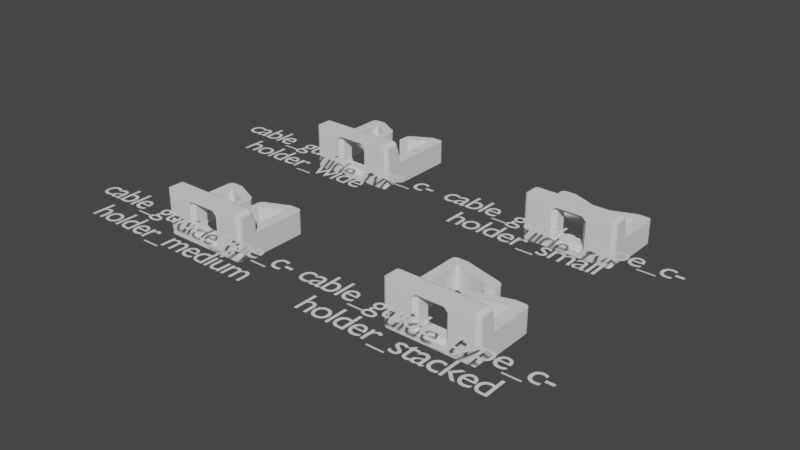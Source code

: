 # Source: cable_guide_type_c.blend  (saved by Blender 3.1.7; exported with 4.5.12 LTS)
import bpy
from mathutils import Matrix  # noqa: F401  (used for matrix-valued properties, if any)

bpy.ops.wm.read_factory_settings(use_empty=True)
scene = bpy.context.scene
scene.name = 'Scene'

# ---- collections
col_collection = bpy.data.collections.new('Collection'); scene.collection.children.link(col_collection)

# ---- world
world_world = bpy.data.worlds.new('World'); scene.world = world_world
world_world.use_nodes = True; world_world.node_tree.nodes.clear()
_N = world_world.node_tree.nodes; _L = world_world.node_tree.links
n0 = _N.new('ShaderNodeOutputWorld'); n0.name = 'World Output'; n0.location = (300, 300)
n1 = _N.new('ShaderNodeBackground'); n1.name = 'Background'; n1.location = (10, 300)
n1.inputs[0].default_value = (0.05088, 0.05088, 0.05088, 1.0)
_L.new(n1.outputs[0], n0.inputs[0])
n0.is_active_output = True
world_world.color = (0.05088, 0.05088, 0.05088)
world_world.use_sun_shadow = False
world_world.sun_shadow_jitter_overblur = 0.0

# ---- meshes
me_cube_022 = bpy.data.meshes.new('Cube.022')
me_cube_022.from_pydata([(-5.0, -2.9, 4.01), (-3.4, -2.9, 4.0), (-3.4, -2.9, 4.01), (-3.8, -2.9, 0.3), (-5.0, -2.9, 0.0), (-3.8, -2.9, 0.0), (0.0, -2.9, 2.0), (0.0, -2.9, 3.4), (-2.9, -2.9, 2.0), (-2.9, -2.9, 3.4), (0.0, -5.0, 2.0), (-2.9, -5.0, 2.0), (-2.9, -3.4, 4.0), (0.0, -3.4, 4.0), (-2.9, -3.4, 4.01), (-2.9, -5.0, 4.01), (0.0, -5.0, 4.01), (0.0, -3.4, 4.01), (-2.9, -2.9, 1.0), (0.0, -2.9, 1.0), (-2.9, -3.8, 0.3), (0.0, -3.8, 0.3), (-2.9, -3.8, 0.0), (0.0, -5.0, 0.0), (-2.9, -5.0, 0.0), (0.0, -3.8, 0.0), (-5.0, -5.0, 4.01), (-5.0, -5.0, 0.0), (-2.9, 0.0, 2.0), (-2.9, 0.0, 3.4), (-5.0, 8.786e-08, 4.01), (-3.4, 0.0, 4.0), (-3.4, 2.9, 4.0), (-3.4, 0.0, 4.01), (-5.0, 2.9, 4.01), (-3.4, 2.9, 4.01), (-2.9, 0.0, 1.0), (-3.8, 0.0, 0.3), (-10.0, 8.786e-08, 4.01), (-10.0, -2.9, 4.01), (-3.8, 2.9, 0.3), (-3.8, 0.0, 0.0), (-5.0, 2.9, 0.0), (-5.0, 0.0, 0.0), (-3.8, 2.9, 0.0), (0.0, 2.9, 2.0), (0.0, 2.9, 3.4), (-2.9, 2.9, 2.0), (-2.9, 2.9, 3.4), (0.0, 5.0, 2.0), (-2.9, 5.0, 2.0), (-2.9, 3.4, 4.0), (0.0, 3.4, 4.0), (-2.9, 3.4, 4.01), (-2.9, 5.0, 4.01), (0.0, 5.0, 4.01), (0.0, 3.4, 4.01), (-2.9, 2.9, 1.0), (0.0, 2.9, 1.0), (-2.9, 3.8, 0.3), (0.0, 3.8, 0.3), (-2.9, 3.8, 0.0), (0.0, 5.0, 0.0), (-2.9, 5.0, 0.0), (0.0, 3.8, 0.0), (-5.0, 5.0, 4.01), (-5.0, 5.0, 0.0), (-7.6, -2.9, 4.01), (-7.6, 8.786e-08, 4.01), (-7.6, -2.9, 1.303e-07), (-7.6, 5.697e-15, 1.303e-07), (-7.6, -5.0, 4.01), (-7.6, -5.0, 1.303e-07), (-7.6, 2.9, 4.01), (-7.6, 2.9, 1.303e-07), (-7.6, 5.0, 4.01), (-7.6, 5.0, 1.303e-07), (-10.0, -2.9, 0.0), (-10.0, 0.0, 0.0), (-10.0, -5.0, 4.01), (-10.0, -5.0, 0.0), (-10.0, 2.9, 4.01), (-10.0, 2.9, 0.0), (-10.0, 5.0, 4.01), (-10.0, 5.0, 0.0), (-7.6, -2.9, 12.0), (-7.6, -7.105e-15, 12.0), (-7.6, -5.0, 12.0), (-10.0, -5.0, 12.0), (-10.0, -7.105e-15, 12.0), (-10.0, -2.9, 12.0), (-7.6, -2.9, 14.4), (-7.6, -7.105e-15, 14.4), (-7.6, -5.0, 14.4), (-10.0, -5.0, 14.4), (-10.0, -7.105e-15, 14.4), (-10.0, -2.9, 14.4), (-7.0, -2.9, 12.0), (-7.0, -6.395e-14, 12.0), (-7.0, -5.0, 12.0), (-7.0, -2.9, 14.4), (-7.0, -6.395e-14, 14.4), (-7.0, -5.0, 14.4), (-1.95, -2.9, 10.0), (-1.95, -8.742e-08, 10.0), (-1.95, -5.0, 10.0), (-1.95, -2.9, 12.4), (-1.95, -8.742e-08, 12.4), (-1.95, -5.0, 12.4), (-0.55, -2.9, 10.0), (-0.55, -8.742e-08, 10.0), (-0.55, -5.0, 10.0), (-0.55, -2.9, 11.8), (-0.55, -1.136e-07, 11.8), (-0.55, -5.0, 11.8), (-1.95, -2.9, 8.8), (-1.95, -8.742e-08, 8.8), (-1.95, -5.0, 8.8), (-0.55, -2.9, 8.8), (-0.55, -8.742e-08, 8.8), (-0.55, -5.0, 8.8)], [], [(8, 28, 29, 9), (11, 15, 26), (8, 18, 36, 28), (31, 1, 9, 29), (31, 33, 2, 1), (3, 5, 41, 37), (36, 18, 3, 37), (66, 42, 74, 76), (41, 5, 4, 43), (42, 43, 70, 74), (6, 8, 9, 7), (6, 19, 18, 8), (12, 13, 7, 9), (22, 5, 3, 20), (18, 20, 3), (12, 14, 17, 13), (21, 25, 22, 20), (18, 19, 21, 20), (65, 66, 76, 75), (22, 25, 23, 24), (12, 9, 1), (2, 14, 12, 1), (5, 22, 24, 4), (24, 27, 4), (65, 50, 63, 66), (65, 54, 50), (26, 0, 67, 71), (49, 62, 63, 50), (16, 17, 14, 15), (15, 0, 26), (14, 2, 0, 15), (0, 2, 33, 30), (47, 48, 29, 28), (47, 28, 36, 57), (31, 29, 48, 32), (31, 32, 35, 33), (40, 37, 41, 44), (36, 37, 40, 57), (30, 34, 73, 68), (41, 43, 42, 44), (34, 65, 75, 73), (45, 46, 48, 47), (10, 16, 15, 11), (45, 47, 57, 58), (51, 48, 46, 52), (61, 59, 40, 44), (57, 40, 59), (51, 52, 56, 53), (60, 59, 61, 64), (57, 59, 60, 58), (61, 63, 62, 64), (51, 32, 48), (35, 32, 51, 53), (44, 42, 63, 61), (63, 42, 66), (26, 71, 72, 27), (50, 54, 55, 49), (11, 24, 23, 10), (4, 27, 72, 69), (55, 54, 53, 56), (54, 65, 34), (53, 54, 34, 35), (34, 30, 33, 35), (68, 38, 89, 86), (73, 75, 83, 81), (81, 82, 78, 38), (77, 80, 79, 39), (69, 72, 80, 77), (76, 74, 82, 84), (68, 73, 81, 38), (74, 70, 78, 82), (43, 4, 69, 70), (0, 30, 68, 67), (75, 76, 84, 83), (82, 81, 83, 84), (38, 78, 77, 39), (11, 26, 27, 24), (38, 39, 90, 89), (70, 69, 77, 78), (92, 91, 100, 101), (91, 93, 102, 100), (67, 68, 86, 85), (39, 79, 88, 90), (71, 67, 85, 87), (79, 71, 87, 88), (91, 92, 95, 96), (93, 91, 96, 94), (90, 88, 94, 96), (86, 89, 95, 92), (88, 87, 93, 94), (89, 90, 96, 95), (100, 102, 108, 106), (98, 101, 107, 104), (93, 87, 99, 102), (87, 85, 97, 99), (85, 86, 98, 97), (86, 92, 101, 98), (107, 106, 112, 113), (108, 105, 111, 114), (97, 98, 104, 103), (102, 99, 105, 108), (101, 100, 106, 107), (99, 97, 103, 105), (109, 110, 113, 112), (111, 109, 112, 114), (105, 103, 115, 117), (104, 107, 113, 110), (106, 108, 114, 112), (104, 110, 119, 116), (117, 115, 118, 120), (115, 116, 119, 118), (110, 109, 118, 119), (109, 111, 120, 118), (111, 105, 117, 120), (103, 104, 116, 115), (72, 71, 79, 80)])
_uv = me_cube_022.uv_layers.new(name='UVMap')
_uv.uv.foreach_set('vector', [0.375, 0.0, 0.375, 0.25, 0.625, 0.25, 0.625, 0.0, 0.375, 0.5, 0.625, 0.5, 0.0, 0.0, 0.375, 0.0, 0.375, 0.0, 0.375, 0.25, 0.375, 0.25, 0.825, 0.5, 0.825, 0.75, 0.875, 0.75, 0.875, 0.5, 0.825, 0.5, 0.825, 0.5, 0.825, 0.75, 0.825, 0.75, 0.175, 0.75, 0.175, 0.75, 0.175, 0.5, 0.175, 0.5, 0.125, 0.5, 0.125, 0.75, 0.175, 0.75, 0.175, 0.5, 0.0, 0.0, 0.375, 0.75, 0.375, 0.75, 0.0, 0.0, 0.175, 0.5, 0.175, 0.75, 0.375, 0.75, 0.375, 0.5, 0.375, 0.75, 0.375, 0.5, 0.375, 0.5, 0.375, 0.75, 0.375, 0.0, 0.375, 0.25, 0.625, 0.25, 0.625, 0.0, 0.375, 0.0, 0.375, 0.0, 0.375, 0.25, 0.375, 0.25, 0.825, 0.5, 0.825, 0.75, 0.875, 0.75, 0.875, 0.5, 0.0, 0.0, 0.0, 0.0, 0.0, 0.0, 0.0, 0.0, 0.125, 0.75, 0.175, 0.5, 0.175, 0.75, 0.825, 0.5, 0.825, 0.5, 0.825, 0.75, 0.825, 0.75, 0.175, 0.75, 0.175, 0.75, 0.175, 0.5, 0.175, 0.5, 0.125, 0.5, 0.125, 0.75, 0.175, 0.75, 0.175, 0.5, 0.0, 0.0, 0.0, 0.0, 0.0, 0.0, 0.0, 0.0, 0.175, 0.5, 0.175, 0.75, 0.375, 0.75, 0.375, 0.5, 0.825, 0.5, 0.875, 0.75, 0.0, 0.0, 0.825, 0.75, 0.825, 0.5, 0.825, 0.5, 0.0, 0.0, 0.0, 0.0, 0.0, 0.0, 0.375, 0.5, 0.375, 0.75, 0.375, 0.5, 0.0, 0.0, 0.375, 0.75, 0.0, 0.0, 0.375, 0.5, 0.375, 0.5, 0.0, 0.0, 0.0, 0.0, 0.625, 0.5, 0.375, 0.5, 0.0, 0.0, 0.375, 0.75, 0.375, 0.75, 0.0, 0.0, 0.375, 0.75, 0.375, 0.75, 0.375, 0.5, 0.375, 0.5, 0.625, 0.75, 0.825, 0.75, 0.825, 0.5, 0.625, 0.5, 0.625, 0.5, 0.625, 0.75, 0.0, 0.0, 0.825, 0.5, 0.825, 0.75, 0.625, 0.75, 0.625, 0.5, 0.625, 0.75, 0.825, 0.75, 0.825, 0.5, 0.625, 0.5, 0.375, 0.0, 0.625, 0.0, 0.625, 0.25, 0.375, 0.25, 0.375, 0.0, 0.375, 0.25, 0.375, 0.25, 0.375, 0.0, 0.825, 0.5, 0.875, 0.5, 0.875, 0.75, 0.825, 0.75, 0.825, 0.5, 0.825, 0.75, 0.825, 0.75, 0.825, 0.5, 0.175, 0.75, 0.175, 0.5, 0.175, 0.5, 0.175, 0.75, 0.125, 0.5, 0.175, 0.5, 0.175, 0.75, 0.125, 0.75, 0.375, 0.5, 0.375, 0.75, 0.375, 0.75, 0.375, 0.5, 0.175, 0.5, 0.375, 0.5, 0.375, 0.75, 0.175, 0.75, 0.375, 0.75, 0.0, 0.0, 0.0, 0.0, 0.375, 0.75, 0.375, 0.0, 0.625, 0.0, 0.625, 0.25, 0.375, 0.25, 0.375, 0.75, 0.625, 0.75, 0.625, 0.5, 0.375, 0.5, 0.375, 0.0, 0.375, 0.25, 0.375, 0.25, 0.375, 0.0, 0.825, 0.5, 0.875, 0.5, 0.875, 0.75, 0.825, 0.75, 0.0, 0.0, 0.0, 0.0, 0.0, 0.0, 0.0, 0.0, 0.125, 0.75, 0.175, 0.75, 0.175, 0.5, 0.825, 0.5, 0.825, 0.75, 0.825, 0.75, 0.825, 0.5, 0.175, 0.75, 0.175, 0.5, 0.175, 0.5, 0.175, 0.75, 0.125, 0.5, 0.175, 0.5, 0.175, 0.75, 0.125, 0.75, 0.175, 0.5, 0.375, 0.5, 0.375, 0.75, 0.175, 0.75, 0.825, 0.5, 0.0, 0.0, 0.875, 0.75, 0.825, 0.75, 0.0, 0.0, 0.825, 0.5, 0.825, 0.5, 0.0, 0.0, 0.375, 0.75, 0.375, 0.5, 0.0, 0.0, 0.375, 0.5, 0.375, 0.75, 0.0, 0.0, 0.0, 0.0, 0.0, 0.0, 0.0, 0.0, 0.0, 0.0, 0.375, 0.5, 0.625, 0.5, 0.625, 0.75, 0.375, 0.75, 0.375, 0.5, 0.375, 0.5, 0.375, 0.75, 0.375, 0.75, 0.375, 0.75, 0.0, 0.0, 0.0, 0.0, 0.375, 0.75, 0.625, 0.75, 0.625, 0.5, 0.825, 0.5, 0.825, 0.75, 0.625, 0.5, 0.0, 0.0, 0.625, 0.75, 0.825, 0.5, 0.625, 0.5, 0.625, 0.75, 0.825, 0.75, 0.625, 0.75, 0.625, 0.5, 0.825, 0.5, 0.825, 0.75, 0.375, 0.5, 0.375, 0.5, 0.375, 0.5, 0.375, 0.5, 0.375, 0.75, 0.0, 0.0, 0.0, 0.0, 0.375, 0.75, 0.375, 0.75, 0.375, 0.75, 0.375, 0.5, 0.375, 0.5, 0.375, 0.75, 0.0, 0.0, 0.0, 0.0, 0.375, 0.75, 0.375, 0.75, 0.0, 0.0, 0.0, 0.0, 0.375, 0.75, 0.0, 0.0, 0.375, 0.75, 0.375, 0.75, 0.0, 0.0, 0.375, 0.5, 0.375, 0.75, 0.375, 0.75, 0.375, 0.5, 0.375, 0.75, 0.375, 0.5, 0.375, 0.5, 0.375, 0.75, 0.375, 0.5, 0.375, 0.75, 0.375, 0.75, 0.375, 0.5, 0.375, 0.75, 0.375, 0.5, 0.375, 0.5, 0.375, 0.75, 0.0, 0.0, 0.0, 0.0, 0.0, 0.0, 0.0, 0.0, 0.375, 0.75, 0.375, 0.75, 0.0, 0.0, 0.0, 0.0, 0.375, 0.5, 0.375, 0.5, 0.375, 0.75, 0.375, 0.75, 0.375, 0.5, 0.0, 0.0, 0.0, 0.0, 0.375, 0.5, 0.375, 0.5, 0.375, 0.75, 0.375, 0.75, 0.375, 0.5, 0.375, 0.5, 0.375, 0.75, 0.375, 0.75, 0.375, 0.5, 0.375, 0.5, 0.375, 0.75, 0.375, 0.75, 0.375, 0.5, 0.375, 0.75, 0.0, 0.0, 0.0, 0.0, 0.375, 0.75, 0.375, 0.75, 0.375, 0.5, 0.375, 0.5, 0.375, 0.75, 0.375, 0.75, 0.0, 0.0, 0.0, 0.0, 0.375, 0.75, 0.0, 0.0, 0.375, 0.75, 0.375, 0.75, 0.0, 0.0, 0.0, 0.0, 0.0, 0.0, 0.0, 0.0, 0.0, 0.0, 0.375, 0.75, 0.375, 0.5, 0.375, 0.5, 0.375, 0.75, 0.0, 0.0, 0.375, 0.75, 0.375, 0.75, 0.0, 0.0, 0.375, 0.75, 0.0, 0.0, 0.0, 0.0, 0.375, 0.75, 0.375, 0.5, 0.375, 0.5, 0.375, 0.5, 0.375, 0.5, 0.0, 0.0, 0.0, 0.0, 0.0, 0.0, 0.0, 0.0, 0.375, 0.5, 0.375, 0.75, 0.375, 0.75, 0.375, 0.5, 0.375, 0.75, 0.0, 0.0, 0.0, 0.0, 0.375, 0.75, 0.375, 0.5, 0.375, 0.5, 0.375, 0.5, 0.375, 0.5, 0.0, 0.0, 0.0, 0.0, 0.0, 0.0, 0.0, 0.0, 0.0, 0.0, 0.375, 0.75, 0.375, 0.75, 0.0, 0.0, 0.375, 0.75, 0.375, 0.5, 0.375, 0.5, 0.375, 0.75, 0.375, 0.5, 0.375, 0.5, 0.375, 0.5, 0.375, 0.5, 0.375, 0.5, 0.375, 0.75, 0.375, 0.75, 0.375, 0.5, 0.0, 0.0, 0.0, 0.0, 0.0, 0.0, 0.0, 0.0, 0.375, 0.75, 0.375, 0.5, 0.375, 0.5, 0.375, 0.75, 0.0, 0.0, 0.0, 0.0, 0.0, 0.0, 0.0, 0.0, 0.375, 0.5, 0.375, 0.75, 0.375, 0.75, 0.375, 0.5, 0.0, 0.0, 0.375, 0.75, 0.375, 0.75, 0.0, 0.0, 0.375, 0.75, 0.375, 0.5, 0.375, 0.5, 0.375, 0.75, 0.0, 0.0, 0.375, 0.75, 0.375, 0.75, 0.0, 0.0, 0.0, 0.0, 0.375, 0.75, 0.375, 0.75, 0.0, 0.0, 0.375, 0.5, 0.375, 0.5, 0.375, 0.5, 0.375, 0.5, 0.375, 0.75, 0.0, 0.0, 0.0, 0.0, 0.375, 0.75, 0.375, 0.5, 0.375, 0.5, 0.375, 0.5, 0.375, 0.5, 0.0, 0.0, 0.375, 0.75, 0.375, 0.75, 0.0, 0.0, 0.375, 0.75, 0.375, 0.5, 0.375, 0.5, 0.375, 0.75, 0.375, 0.5, 0.375, 0.75, 0.375, 0.75, 0.375, 0.5, 0.375, 0.75, 0.0, 0.0, 0.0, 0.0, 0.375, 0.75, 0.0, 0.0, 0.0, 0.0, 0.0, 0.0, 0.0, 0.0, 0.375, 0.75, 0.375, 0.5, 0.375, 0.5, 0.375, 0.75, 0.0, 0.0, 0.0, 0.0, 0.0, 0.0, 0.0, 0.0])
me_cube_022.use_remesh_fix_poles = True
me_cube_022.use_remesh_preserve_attributes = False
me_cube_022.use_mirror_vertex_groups = False
me_cube_022.update()
me_cube_001 = bpy.data.meshes.new('Cube.001')
me_cube_001.from_pydata([(-5.0, -2.9, 4.01), (-3.4, -2.9, 4.0), (-3.4, -2.9, 4.01), (-3.8, -2.9, 0.3), (-5.0, -2.9, 0.0), (-3.8, -2.9, 0.0), (0.0, -2.9, 2.0), (0.0, -2.9, 3.4), (-2.9, -2.9, 2.0), (-2.9, -2.9, 3.4), (0.0, -5.0, 2.0), (-2.9, -5.0, 2.0), (-2.9, -3.4, 4.0), (0.0, -3.4, 4.0), (-2.9, -3.4, 4.01), (-2.9, -5.0, 4.01), (0.0, -5.0, 4.01), (0.0, -3.4, 4.01), (-2.9, -2.9, 1.0), (0.0, -2.9, 1.0), (-2.9, -3.8, 0.3), (0.0, -3.8, 0.3), (-2.9, -3.8, 0.0), (0.0, -5.0, 0.0), (-2.9, -5.0, 0.0), (0.0, -3.8, 0.0), (-5.0, -5.0, 4.01), (-5.0, -5.0, 0.0), (-2.9, 0.0, 2.0), (-2.9, 0.0, 3.4), (-5.0, 8.786e-08, 4.01), (-3.4, 0.0, 4.0), (-3.4, 2.9, 4.0), (-3.4, 0.0, 4.01), (-5.0, 2.9, 4.01), (-3.4, 2.9, 4.01), (-2.9, 0.0, 1.0), (-3.8, 0.0, 0.3), (-10.0, 8.786e-08, 4.01), (-10.0, -2.9, 4.01), (-3.8, 2.9, 0.3), (-3.8, 0.0, 0.0), (-5.0, 2.9, 0.0), (-5.0, 0.0, 0.0), (-3.8, 2.9, 0.0), (0.0, 2.9, 2.0), (0.0, 2.9, 3.4), (-2.9, 2.9, 2.0), (-2.9, 2.9, 3.4), (0.0, 5.0, 2.0), (-2.9, 5.0, 2.0), (-2.9, 3.4, 4.0), (0.0, 3.4, 4.0), (-2.9, 3.4, 4.01), (-2.9, 5.0, 4.01), (0.0, 5.0, 4.01), (0.0, 3.4, 4.01), (-2.9, 2.9, 1.0), (0.0, 2.9, 1.0), (-2.9, 3.8, 0.3), (0.0, 3.8, 0.3), (-2.9, 3.8, 0.0), (0.0, 5.0, 0.0), (-2.9, 5.0, 0.0), (0.0, 3.8, 0.0), (-5.0, 5.0, 4.01), (-5.0, 5.0, 0.0), (-7.6, -2.9, 4.01), (-7.6, 8.786e-08, 4.01), (-7.6, -2.9, 1.303e-07), (-7.6, 5.697e-15, 1.303e-07), (-7.6, -5.0, 4.01), (-7.6, -5.0, 1.303e-07), (-7.6, 2.9, 4.01), (-7.6, 2.9, 1.303e-07), (-7.6, 5.0, 4.01), (-7.6, 5.0, 1.303e-07), (-10.0, -2.9, 0.0), (-10.0, 0.0, 0.0), (-10.0, -5.0, 4.01), (-10.0, -5.0, 0.0), (-10.0, 2.9, 4.01), (-10.0, 2.9, 0.0), (-10.0, 5.0, 4.01), (-10.0, 5.0, 0.0), (-7.6, -2.9, 12.0), (-7.6, -7.105e-15, 12.0), (-7.6, -5.0, 12.0), (-10.0, -5.0, 12.0), (-10.0, -7.105e-15, 12.0), (-10.0, -2.9, 12.0), (-7.6, -2.9, 14.4), (-7.6, -7.105e-15, 14.4), (-7.6, -5.0, 14.4), (-10.0, -5.0, 14.4), (-10.0, -7.105e-15, 14.4), (-10.0, -2.9, 14.4), (-7.0, -2.9, 12.0), (-7.0, -6.395e-14, 12.0), (-7.0, -5.0, 12.0), (-7.0, -2.9, 14.4), (-7.0, -6.395e-14, 14.4), (-7.0, -5.0, 14.4), (-0.45, -2.9, 10.0), (-0.45, -8.742e-08, 10.0), (-0.45, -5.0, 10.0), (-0.45, -2.9, 12.4), (-0.45, -8.742e-08, 12.4), (-0.45, -5.0, 12.4), (1.45, -2.9, 10.0), (1.45, -8.742e-08, 10.0), (1.45, -5.0, 10.0), (1.45, -2.9, 11.8), (1.45, -1.136e-07, 11.8), (1.45, -5.0, 11.8), (-0.45, -2.9, 8.8), (-0.45, -8.742e-08, 8.8), (-0.45, -5.0, 8.8), (1.45, -2.9, 8.8), (1.45, -8.742e-08, 8.8), (1.45, -5.0, 8.8), (5.0, -2.9, 4.01), (3.4, -2.9, 4.0), (3.4, -2.9, 4.01), (3.8, -2.9, 0.3), (5.0, -2.9, 0.0), (3.8, -2.9, 0.0), (2.9, -2.9, 2.0), (2.9, -2.9, 3.4), (2.9, -5.0, 2.0), (2.9, -3.4, 4.0), (2.9, -3.4, 4.01), (2.9, -5.0, 4.01), (2.9, -2.9, 1.0), (2.9, -3.8, 0.3), (2.9, -3.8, 0.0), (2.9, -5.0, 0.0), (5.0, -5.0, 4.01), (5.0, -5.0, 0.0), (2.9, 0.0, 2.0), (2.9, 0.0, 3.4), (5.0, 8.786e-08, 4.01), (3.4, 0.0, 4.0), (3.4, 2.9, 4.0), (3.4, 0.0, 4.01), (5.0, 2.9, 4.01), (3.4, 2.9, 4.01), (2.9, 0.0, 1.0), (3.8, 0.0, 0.3), (10.0, 8.786e-08, 4.01), (10.0, -2.9, 4.01), (3.8, 2.9, 0.3), (3.8, 0.0, 0.0), (5.0, 2.9, 0.0), (5.0, 0.0, 0.0), (3.8, 2.9, 0.0), (2.9, 2.9, 2.0), (2.9, 2.9, 3.4), (2.9, 5.0, 2.0), (2.9, 3.4, 4.0), (2.9, 3.4, 4.01), (2.9, 5.0, 4.01), (2.9, 2.9, 1.0), (2.9, 3.8, 0.3), (2.9, 3.8, 0.0), (2.9, 5.0, 0.0), (5.0, 5.0, 4.01), (5.0, 5.0, 0.0), (7.6, -2.9, 4.01), (7.6, 8.786e-08, 4.01), (7.6, -2.9, 1.303e-07), (7.6, 5.697e-15, 1.303e-07), (7.6, -5.0, 4.01), (7.6, -5.0, 1.303e-07), (7.6, 2.9, 4.01), (7.6, 2.9, 1.303e-07), (7.6, 5.0, 4.01), (7.6, 5.0, 1.303e-07), (10.0, -2.9, 0.0), (10.0, 0.0, 0.0), (10.0, -5.0, 4.01), (10.0, -5.0, 0.0), (10.0, 2.9, 4.01), (10.0, 2.9, 0.0), (10.0, 5.0, 4.01), (10.0, 5.0, 0.0), (7.6, -2.9, 17.5), (7.6, 2.404e-07, 17.5), (7.6, -5.0, 17.5), (10.0, -5.0, 17.5), (10.0, 2.404e-07, 17.5), (10.0, -2.9, 17.5), (7.6, -2.9, 19.9), (7.6, 2.404e-07, 19.9), (7.6, -5.0, 19.9), (10.0, -5.0, 19.9), (10.0, 2.404e-07, 19.9), (10.0, -2.9, 19.9), (7.0, -2.9, 17.5), (7.0, 2.404e-07, 17.5), (7.0, -5.0, 17.5), (7.0, -2.9, 19.9), (7.0, 2.404e-07, 19.9), (7.0, -5.0, 19.9), (-0.55, -2.9, 15.5), (-0.55, 1.53e-07, 15.5), (-0.55, -5.0, 15.5), (-0.55, -2.9, 17.9), (-0.55, 1.53e-07, 17.9), (-0.55, -5.0, 17.9), (-2.45, -2.9, 15.5), (-2.45, 1.53e-07, 15.5), (-2.45, -5.0, 15.5), (-2.45, -2.9, 17.3), (-2.45, 1.268e-07, 17.3), (-2.45, -5.0, 17.3), (-0.55, -2.9, 14.3), (-0.55, 1.53e-07, 14.3), (-0.55, -5.0, 14.3), (-2.45, -2.9, 14.3), (-2.45, 1.53e-07, 14.3), (-2.45, -5.0, 14.3)], [], [(8, 28, 29, 9), (11, 15, 26), (8, 18, 36, 28), (31, 1, 9, 29), (31, 33, 2, 1), (3, 5, 41, 37), (36, 18, 3, 37), (66, 42, 74, 76), (41, 5, 4, 43), (42, 43, 70, 74), (6, 8, 9, 7), (6, 19, 18, 8), (12, 13, 7, 9), (22, 5, 3, 20), (18, 20, 3), (12, 14, 17, 13), (21, 25, 22, 20), (18, 19, 21, 20), (65, 66, 76, 75), (22, 25, 23, 24), (12, 9, 1), (2, 14, 12, 1), (5, 22, 24, 4), (24, 27, 4), (65, 50, 63, 66), (65, 54, 50), (26, 0, 67, 71), (49, 62, 63, 50), (16, 17, 14, 15), (15, 0, 26), (14, 2, 0, 15), (0, 2, 33, 30), (47, 48, 29, 28), (47, 28, 36, 57), (31, 29, 48, 32), (31, 32, 35, 33), (40, 37, 41, 44), (36, 37, 40, 57), (30, 34, 73, 68), (41, 43, 42, 44), (34, 65, 75, 73), (45, 46, 48, 47), (10, 16, 15, 11), (45, 47, 57, 58), (51, 48, 46, 52), (61, 59, 40, 44), (57, 40, 59), (51, 52, 56, 53), (60, 59, 61, 64), (57, 59, 60, 58), (61, 63, 62, 64), (51, 32, 48), (35, 32, 51, 53), (44, 42, 63, 61), (63, 42, 66), (26, 71, 72, 27), (50, 54, 55, 49), (11, 24, 23, 10), (4, 27, 72, 69), (55, 54, 53, 56), (54, 65, 34), (53, 54, 34, 35), (34, 30, 33, 35), (68, 38, 89, 86), (73, 75, 83, 81), (81, 82, 78, 38), (77, 80, 79, 39), (69, 72, 80, 77), (76, 74, 82, 84), (68, 73, 81, 38), (74, 70, 78, 82), (43, 4, 69, 70), (0, 30, 68, 67), (75, 76, 84, 83), (82, 81, 83, 84), (38, 78, 77, 39), (11, 26, 27, 24), (38, 39, 90, 89), (70, 69, 77, 78), (92, 91, 100, 101), (91, 93, 102, 100), (67, 68, 86, 85), (39, 79, 88, 90), (71, 67, 85, 87), (79, 71, 87, 88), (91, 92, 95, 96), (93, 91, 96, 94), (90, 88, 94, 96), (86, 89, 95, 92), (88, 87, 93, 94), (89, 90, 96, 95), (100, 102, 108, 106), (98, 101, 107, 104), (93, 87, 99, 102), (87, 85, 97, 99), (85, 86, 98, 97), (86, 92, 101, 98), (107, 106, 112, 113), (108, 105, 111, 114), (97, 98, 104, 103), (102, 99, 105, 108), (101, 100, 106, 107), (99, 97, 103, 105), (109, 110, 113, 112), (111, 109, 112, 114), (105, 103, 115, 117), (104, 107, 113, 110), (106, 108, 114, 112), (104, 110, 119, 116), (117, 115, 118, 120), (115, 116, 119, 118), (110, 109, 118, 119), (109, 111, 120, 118), (111, 105, 117, 120), (103, 104, 116, 115), (72, 71, 79, 80), (127, 128, 140, 139), (129, 137, 132), (127, 139, 147, 133), (142, 140, 128, 122), (142, 122, 123, 144), (124, 148, 152, 126), (147, 148, 124, 133), (167, 177, 175, 153), (152, 154, 125, 126), (153, 175, 171, 154), (6, 7, 128, 127), (6, 127, 133, 19), (130, 128, 7, 13), (135, 134, 124, 126), (133, 124, 134), (130, 13, 17, 131), (21, 134, 135, 25), (133, 134, 21, 19), (166, 176, 177, 167), (135, 136, 23, 25), (130, 122, 128), (123, 122, 130, 131), (126, 125, 136, 135), (136, 125, 138), (166, 167, 165, 158), (166, 158, 161), (137, 172, 168, 121), (49, 158, 165, 62), (16, 132, 131, 17), (132, 137, 121), (131, 132, 121, 123), (121, 141, 144, 123), (156, 139, 140, 157), (156, 162, 147, 139), (142, 143, 157, 140), (142, 144, 146, 143), (151, 155, 152, 148), (147, 162, 151, 148), (141, 169, 174, 145), (152, 155, 153, 154), (145, 174, 176, 166), (45, 156, 157, 46), (10, 129, 132, 16), (45, 58, 162, 156), (159, 52, 46, 157), (164, 155, 151, 163), (162, 163, 151), (159, 160, 56, 52), (60, 64, 164, 163), (162, 58, 60, 163), (164, 64, 62, 165), (159, 157, 143), (146, 160, 159, 143), (155, 164, 165, 153), (165, 167, 153), (137, 138, 173, 172), (158, 49, 55, 161), (129, 10, 23, 136), (125, 170, 173, 138), (55, 56, 160, 161), (161, 145, 166), (160, 146, 145, 161), (145, 146, 144, 141), (169, 187, 190, 149), (174, 182, 184, 176), (182, 149, 179, 183), (178, 150, 180, 181), (170, 178, 181, 173), (177, 185, 183, 175), (169, 149, 182, 174), (175, 183, 179, 171), (154, 171, 170, 125), (121, 168, 169, 141), (176, 184, 185, 177), (183, 185, 184, 182), (149, 150, 178, 179), (129, 136, 138, 137), (149, 190, 191, 150), (171, 179, 178, 170), (193, 202, 201, 192), (192, 201, 203, 194), (168, 186, 187, 169), (150, 191, 189, 180), (172, 188, 186, 168), (180, 189, 188, 172), (192, 197, 196, 193), (194, 195, 197, 192), (191, 197, 195, 189), (187, 193, 196, 190), (189, 195, 194, 188), (190, 196, 197, 191), (201, 207, 209, 203), (199, 205, 208, 202), (194, 203, 200, 188), (188, 200, 198, 186), (186, 198, 199, 187), (187, 199, 202, 193), (208, 214, 213, 207), (209, 215, 212, 206), (198, 204, 205, 199), (203, 209, 206, 200), (202, 208, 207, 201), (200, 206, 204, 198), (210, 213, 214, 211), (212, 215, 213, 210), (206, 218, 216, 204), (205, 211, 214, 208), (207, 213, 215, 209), (205, 217, 220, 211), (218, 221, 219, 216), (216, 219, 220, 217), (211, 220, 219, 210), (210, 219, 221, 212), (212, 221, 218, 206), (204, 216, 217, 205), (173, 181, 180, 172)])
_uv = me_cube_001.uv_layers.new(name='UVMap')
_uv.uv.foreach_set('vector', [0.375, 0.0, 0.375, 0.25, 0.625, 0.25, 0.625, 0.0, 0.375, 0.5, 0.625, 0.5, 0.0, 0.0, 0.375, 0.0, 0.375, 0.0, 0.375, 0.25, 0.375, 0.25, 0.825, 0.5, 0.825, 0.75, 0.875, 0.75, 0.875, 0.5, 0.825, 0.5, 0.825, 0.5, 0.825, 0.75, 0.825, 0.75, 0.175, 0.75, 0.175, 0.75, 0.175, 0.5, 0.175, 0.5, 0.125, 0.5, 0.125, 0.75, 0.175, 0.75, 0.175, 0.5, 0.0, 0.0, 0.375, 0.75, 0.375, 0.75, 0.0, 0.0, 0.175, 0.5, 0.175, 0.75, 0.375, 0.75, 0.375, 0.5, 0.375, 0.75, 0.375, 0.5, 0.375, 0.5, 0.375, 0.75, 0.375, 0.0, 0.375, 0.25, 0.625, 0.25, 0.625, 0.0, 0.375, 0.0, 0.375, 0.0, 0.375, 0.25, 0.375, 0.25, 0.825, 0.5, 0.825, 0.75, 0.875, 0.75, 0.875, 0.5, 0.0, 0.0, 0.0, 0.0, 0.0, 0.0, 0.0, 0.0, 0.125, 0.75, 0.175, 0.5, 0.175, 0.75, 0.825, 0.5, 0.825, 0.5, 0.825, 0.75, 0.825, 0.75, 0.175, 0.75, 0.175, 0.75, 0.175, 0.5, 0.175, 0.5, 0.125, 0.5, 0.125, 0.75, 0.175, 0.75, 0.175, 0.5, 0.0, 0.0, 0.0, 0.0, 0.0, 0.0, 0.0, 0.0, 0.175, 0.5, 0.175, 0.75, 0.375, 0.75, 0.375, 0.5, 0.825, 0.5, 0.875, 0.75, 0.0, 0.0, 0.825, 0.75, 0.825, 0.5, 0.825, 0.5, 0.0, 0.0, 0.0, 0.0, 0.0, 0.0, 0.375, 0.5, 0.375, 0.75, 0.375, 0.5, 0.0, 0.0, 0.375, 0.75, 0.0, 0.0, 0.375, 0.5, 0.375, 0.5, 0.0, 0.0, 0.0, 0.0, 0.625, 0.5, 0.375, 0.5, 0.0, 0.0, 0.375, 0.75, 0.375, 0.75, 0.0, 0.0, 0.375, 0.75, 0.375, 0.75, 0.375, 0.5, 0.375, 0.5, 0.625, 0.75, 0.825, 0.75, 0.825, 0.5, 0.625, 0.5, 0.625, 0.5, 0.625, 0.75, 0.0, 0.0, 0.825, 0.5, 0.825, 0.75, 0.625, 0.75, 0.625, 0.5, 0.625, 0.75, 0.825, 0.75, 0.825, 0.5, 0.625, 0.5, 0.375, 0.0, 0.625, 0.0, 0.625, 0.25, 0.375, 0.25, 0.375, 0.0, 0.375, 0.25, 0.375, 0.25, 0.375, 0.0, 0.825, 0.5, 0.875, 0.5, 0.875, 0.75, 0.825, 0.75, 0.825, 0.5, 0.825, 0.75, 0.825, 0.75, 0.825, 0.5, 0.175, 0.75, 0.175, 0.5, 0.175, 0.5, 0.175, 0.75, 0.125, 0.5, 0.175, 0.5, 0.175, 0.75, 0.125, 0.75, 0.375, 0.5, 0.375, 0.75, 0.375, 0.75, 0.375, 0.5, 0.175, 0.5, 0.375, 0.5, 0.375, 0.75, 0.175, 0.75, 0.375, 0.75, 0.0, 0.0, 0.0, 0.0, 0.375, 0.75, 0.375, 0.0, 0.625, 0.0, 0.625, 0.25, 0.375, 0.25, 0.375, 0.75, 0.625, 0.75, 0.625, 0.5, 0.375, 0.5, 0.375, 0.0, 0.375, 0.25, 0.375, 0.25, 0.375, 0.0, 0.825, 0.5, 0.875, 0.5, 0.875, 0.75, 0.825, 0.75, 0.0, 0.0, 0.0, 0.0, 0.0, 0.0, 0.0, 0.0, 0.125, 0.75, 0.175, 0.75, 0.175, 0.5, 0.825, 0.5, 0.825, 0.75, 0.825, 0.75, 0.825, 0.5, 0.175, 0.75, 0.175, 0.5, 0.175, 0.5, 0.175, 0.75, 0.125, 0.5, 0.175, 0.5, 0.175, 0.75, 0.125, 0.75, 0.175, 0.5, 0.375, 0.5, 0.375, 0.75, 0.175, 0.75, 0.825, 0.5, 0.0, 0.0, 0.875, 0.75, 0.825, 0.75, 0.0, 0.0, 0.825, 0.5, 0.825, 0.5, 0.0, 0.0, 0.375, 0.75, 0.375, 0.5, 0.0, 0.0, 0.375, 0.5, 0.375, 0.75, 0.0, 0.0, 0.0, 0.0, 0.0, 0.0, 0.0, 0.0, 0.0, 0.0, 0.375, 0.5, 0.625, 0.5, 0.625, 0.75, 0.375, 0.75, 0.375, 0.5, 0.375, 0.5, 0.375, 0.75, 0.375, 0.75, 0.375, 0.75, 0.0, 0.0, 0.0, 0.0, 0.375, 0.75, 0.625, 0.75, 0.625, 0.5, 0.825, 0.5, 0.825, 0.75, 0.625, 0.5, 0.0, 0.0, 0.625, 0.75, 0.825, 0.5, 0.625, 0.5, 0.625, 0.75, 0.825, 0.75, 0.625, 0.75, 0.625, 0.5, 0.825, 0.5, 0.825, 0.75, 0.375, 0.5, 0.375, 0.5, 0.375, 0.5, 0.375, 0.5, 0.375, 0.75, 0.0, 0.0, 0.0, 0.0, 0.375, 0.75, 0.375, 0.75, 0.375, 0.75, 0.375, 0.5, 0.375, 0.5, 0.375, 0.75, 0.0, 0.0, 0.0, 0.0, 0.375, 0.75, 0.375, 0.75, 0.0, 0.0, 0.0, 0.0, 0.375, 0.75, 0.0, 0.0, 0.375, 0.75, 0.375, 0.75, 0.0, 0.0, 0.375, 0.5, 0.375, 0.75, 0.375, 0.75, 0.375, 0.5, 0.375, 0.75, 0.375, 0.5, 0.375, 0.5, 0.375, 0.75, 0.375, 0.5, 0.375, 0.75, 0.375, 0.75, 0.375, 0.5, 0.375, 0.75, 0.375, 0.5, 0.375, 0.5, 0.375, 0.75, 0.0, 0.0, 0.0, 0.0, 0.0, 0.0, 0.0, 0.0, 0.375, 0.75, 0.375, 0.75, 0.0, 0.0, 0.0, 0.0, 0.375, 0.5, 0.375, 0.5, 0.375, 0.75, 0.375, 0.75, 0.375, 0.5, 0.0, 0.0, 0.0, 0.0, 0.375, 0.5, 0.375, 0.5, 0.375, 0.75, 0.375, 0.75, 0.375, 0.5, 0.375, 0.5, 0.375, 0.75, 0.375, 0.75, 0.375, 0.5, 0.375, 0.5, 0.375, 0.75, 0.375, 0.75, 0.375, 0.5, 0.375, 0.75, 0.0, 0.0, 0.0, 0.0, 0.375, 0.75, 0.375, 0.75, 0.375, 0.5, 0.375, 0.5, 0.375, 0.75, 0.375, 0.75, 0.0, 0.0, 0.0, 0.0, 0.375, 0.75, 0.0, 0.0, 0.375, 0.75, 0.375, 0.75, 0.0, 0.0, 0.0, 0.0, 0.0, 0.0, 0.0, 0.0, 0.0, 0.0, 0.375, 0.75, 0.375, 0.5, 0.375, 0.5, 0.375, 0.75, 0.0, 0.0, 0.375, 0.75, 0.375, 0.75, 0.0, 0.0, 0.375, 0.75, 0.0, 0.0, 0.0, 0.0, 0.375, 0.75, 0.375, 0.5, 0.375, 0.5, 0.375, 0.5, 0.375, 0.5, 0.0, 0.0, 0.0, 0.0, 0.0, 0.0, 0.0, 0.0, 0.375, 0.5, 0.375, 0.75, 0.375, 0.75, 0.375, 0.5, 0.375, 0.75, 0.0, 0.0, 0.0, 0.0, 0.375, 0.75, 0.375, 0.5, 0.375, 0.5, 0.375, 0.5, 0.375, 0.5, 0.0, 0.0, 0.0, 0.0, 0.0, 0.0, 0.0, 0.0, 0.0, 0.0, 0.375, 0.75, 0.375, 0.75, 0.0, 0.0, 0.375, 0.75, 0.375, 0.5, 0.375, 0.5, 0.375, 0.75, 0.375, 0.5, 0.375, 0.5, 0.375, 0.5, 0.375, 0.5, 0.375, 0.5, 0.375, 0.75, 0.375, 0.75, 0.375, 0.5, 0.0, 0.0, 0.0, 0.0, 0.0, 0.0, 0.0, 0.0, 0.375, 0.75, 0.375, 0.5, 0.375, 0.5, 0.375, 0.75, 0.0, 0.0, 0.0, 0.0, 0.0, 0.0, 0.0, 0.0, 0.375, 0.5, 0.375, 0.75, 0.375, 0.75, 0.375, 0.5, 0.0, 0.0, 0.375, 0.75, 0.375, 0.75, 0.0, 0.0, 0.375, 0.75, 0.375, 0.5, 0.375, 0.5, 0.375, 0.75, 0.0, 0.0, 0.375, 0.75, 0.375, 0.75, 0.0, 0.0, 0.0, 0.0, 0.375, 0.75, 0.375, 0.75, 0.0, 0.0, 0.375, 0.5, 0.375, 0.5, 0.375, 0.5, 0.375, 0.5, 0.375, 0.75, 0.0, 0.0, 0.0, 0.0, 0.375, 0.75, 0.375, 0.5, 0.375, 0.5, 0.375, 0.5, 0.375, 0.5, 0.0, 0.0, 0.375, 0.75, 0.375, 0.75, 0.0, 0.0, 0.375, 0.75, 0.375, 0.5, 0.375, 0.5, 0.375, 0.75, 0.375, 0.5, 0.375, 0.75, 0.375, 0.75, 0.375, 0.5, 0.375, 0.75, 0.0, 0.0, 0.0, 0.0, 0.375, 0.75, 0.0, 0.0, 0.0, 0.0, 0.0, 0.0, 0.0, 0.0, 0.375, 0.75, 0.375, 0.5, 0.375, 0.5, 0.375, 0.75, 0.0, 0.0, 0.0, 0.0, 0.0, 0.0, 0.0, 0.0, 0.375, 0.0, 0.625, 0.0, 0.625, 0.25, 0.375, 0.25, 0.375, 0.5, 0.0, 0.0, 0.625, 0.5, 0.375, 0.0, 0.375, 0.25, 0.375, 0.25, 0.375, 0.0, 0.825, 0.5, 0.875, 0.5, 0.875, 0.75, 0.825, 0.75, 0.825, 0.5, 0.825, 0.75, 0.825, 0.75, 0.825, 0.5, 0.175, 0.75, 0.175, 0.5, 0.175, 0.5, 0.175, 0.75, 0.125, 0.5, 0.175, 0.5, 0.175, 0.75, 0.125, 0.75, 0.0, 0.0, 0.0, 0.0, 0.375, 0.75, 0.375, 0.75, 0.175, 0.5, 0.375, 0.5, 0.375, 0.75, 0.175, 0.75, 0.375, 0.75, 0.375, 0.75, 0.375, 0.5, 0.375, 0.5, 0.375, 0.0, 0.625, 0.0, 0.625, 0.25, 0.375, 0.25, 0.375, 0.0, 0.375, 0.25, 0.375, 0.25, 0.375, 0.0, 0.825, 0.5, 0.875, 0.5, 0.875, 0.75, 0.825, 0.75, 0.0, 0.0, 0.0, 0.0, 0.0, 0.0, 0.0, 0.0, 0.125, 0.75, 0.175, 0.75, 0.175, 0.5, 0.825, 0.5, 0.825, 0.75, 0.825, 0.75, 0.825, 0.5, 0.175, 0.75, 0.175, 0.5, 0.175, 0.5, 0.175, 0.75, 0.125, 0.5, 0.175, 0.5, 0.175, 0.75, 0.125, 0.75, 0.0, 0.0, 0.0, 0.0, 0.0, 0.0, 0.0, 0.0, 0.175, 0.5, 0.375, 0.5, 0.375, 0.75, 0.175, 0.75, 0.825, 0.5, 0.0, 0.0, 0.875, 0.75, 0.825, 0.75, 0.0, 0.0, 0.825, 0.5, 0.825, 0.5, 0.0, 0.0, 0.375, 0.75, 0.375, 0.5, 0.0, 0.0, 0.375, 0.5, 0.375, 0.75, 0.0, 0.0, 0.0, 0.0, 0.0, 0.0, 0.375, 0.5, 0.375, 0.5, 0.0, 0.0, 0.375, 0.5, 0.625, 0.5, 0.0, 0.0, 0.0, 0.0, 0.375, 0.75, 0.375, 0.75, 0.375, 0.75, 0.375, 0.5, 0.375, 0.5, 0.375, 0.75, 0.625, 0.75, 0.625, 0.5, 0.825, 0.5, 0.825, 0.75, 0.625, 0.5, 0.0, 0.0, 0.625, 0.75, 0.825, 0.5, 0.625, 0.5, 0.625, 0.75, 0.825, 0.75, 0.625, 0.75, 0.625, 0.5, 0.825, 0.5, 0.825, 0.75, 0.375, 0.0, 0.375, 0.25, 0.625, 0.25, 0.625, 0.0, 0.375, 0.0, 0.375, 0.0, 0.375, 0.25, 0.375, 0.25, 0.825, 0.5, 0.825, 0.75, 0.875, 0.75, 0.875, 0.5, 0.825, 0.5, 0.825, 0.5, 0.825, 0.75, 0.825, 0.75, 0.175, 0.75, 0.175, 0.75, 0.175, 0.5, 0.175, 0.5, 0.125, 0.5, 0.125, 0.75, 0.175, 0.75, 0.175, 0.5, 0.375, 0.5, 0.375, 0.5, 0.375, 0.75, 0.375, 0.75, 0.175, 0.5, 0.175, 0.75, 0.375, 0.75, 0.375, 0.5, 0.375, 0.75, 0.375, 0.75, 0.0, 0.0, 0.0, 0.0, 0.375, 0.0, 0.375, 0.25, 0.625, 0.25, 0.625, 0.0, 0.375, 0.75, 0.375, 0.5, 0.625, 0.5, 0.625, 0.75, 0.375, 0.0, 0.375, 0.0, 0.375, 0.25, 0.375, 0.25, 0.825, 0.5, 0.825, 0.75, 0.875, 0.75, 0.875, 0.5, 0.0, 0.0, 0.0, 0.0, 0.0, 0.0, 0.0, 0.0, 0.125, 0.75, 0.175, 0.5, 0.175, 0.75, 0.825, 0.5, 0.825, 0.5, 0.825, 0.75, 0.825, 0.75, 0.175, 0.75, 0.175, 0.75, 0.175, 0.5, 0.175, 0.5, 0.125, 0.5, 0.125, 0.75, 0.175, 0.75, 0.175, 0.5, 0.175, 0.5, 0.175, 0.75, 0.375, 0.75, 0.375, 0.5, 0.825, 0.5, 0.875, 0.75, 0.0, 0.0, 0.825, 0.75, 0.825, 0.5, 0.825, 0.5, 0.0, 0.0, 0.0, 0.0, 0.0, 0.0, 0.375, 0.5, 0.375, 0.75, 0.375, 0.5, 0.0, 0.0, 0.375, 0.75, 0.0, 0.0, 0.0, 0.0, 0.0, 0.0, 0.0, 0.0, 0.375, 0.5, 0.375, 0.75, 0.625, 0.75, 0.625, 0.5, 0.375, 0.5, 0.375, 0.75, 0.375, 0.75, 0.375, 0.5, 0.375, 0.75, 0.375, 0.75, 0.0, 0.0, 0.0, 0.0, 0.625, 0.75, 0.825, 0.75, 0.825, 0.5, 0.625, 0.5, 0.625, 0.5, 0.625, 0.75, 0.0, 0.0, 0.825, 0.5, 0.825, 0.75, 0.625, 0.75, 0.625, 0.5, 0.625, 0.75, 0.825, 0.75, 0.825, 0.5, 0.625, 0.5, 0.375, 0.5, 0.375, 0.5, 0.375, 0.5, 0.375, 0.5, 0.375, 0.75, 0.375, 0.75, 0.0, 0.0, 0.0, 0.0, 0.375, 0.75, 0.375, 0.5, 0.375, 0.5, 0.375, 0.75, 0.375, 0.75, 0.375, 0.75, 0.0, 0.0, 0.0, 0.0, 0.375, 0.75, 0.375, 0.75, 0.0, 0.0, 0.0, 0.0, 0.0, 0.0, 0.0, 0.0, 0.375, 0.75, 0.375, 0.75, 0.375, 0.5, 0.375, 0.5, 0.375, 0.75, 0.375, 0.75, 0.375, 0.75, 0.375, 0.75, 0.375, 0.5, 0.375, 0.5, 0.375, 0.5, 0.375, 0.5, 0.375, 0.75, 0.375, 0.75, 0.375, 0.75, 0.375, 0.75, 0.375, 0.5, 0.375, 0.5, 0.0, 0.0, 0.0, 0.0, 0.0, 0.0, 0.0, 0.0, 0.375, 0.75, 0.0, 0.0, 0.0, 0.0, 0.375, 0.75, 0.375, 0.5, 0.375, 0.75, 0.375, 0.75, 0.375, 0.5, 0.375, 0.5, 0.375, 0.5, 0.0, 0.0, 0.0, 0.0, 0.375, 0.5, 0.375, 0.5, 0.375, 0.75, 0.375, 0.75, 0.375, 0.5, 0.375, 0.5, 0.375, 0.75, 0.375, 0.75, 0.375, 0.5, 0.375, 0.5, 0.375, 0.75, 0.375, 0.75, 0.375, 0.75, 0.375, 0.75, 0.0, 0.0, 0.0, 0.0, 0.375, 0.75, 0.375, 0.75, 0.375, 0.5, 0.375, 0.5, 0.375, 0.75, 0.375, 0.75, 0.0, 0.0, 0.0, 0.0, 0.0, 0.0, 0.0, 0.0, 0.375, 0.75, 0.375, 0.75, 0.0, 0.0, 0.0, 0.0, 0.0, 0.0, 0.0, 0.0, 0.375, 0.75, 0.375, 0.75, 0.375, 0.5, 0.375, 0.5, 0.0, 0.0, 0.0, 0.0, 0.375, 0.75, 0.375, 0.75, 0.375, 0.75, 0.375, 0.75, 0.0, 0.0, 0.0, 0.0, 0.375, 0.5, 0.375, 0.5, 0.375, 0.5, 0.375, 0.5, 0.0, 0.0, 0.0, 0.0, 0.0, 0.0, 0.0, 0.0, 0.375, 0.5, 0.375, 0.5, 0.375, 0.75, 0.375, 0.75, 0.375, 0.75, 0.375, 0.75, 0.0, 0.0, 0.0, 0.0, 0.375, 0.5, 0.375, 0.5, 0.375, 0.5, 0.375, 0.5, 0.0, 0.0, 0.0, 0.0, 0.0, 0.0, 0.0, 0.0, 0.0, 0.0, 0.0, 0.0, 0.375, 0.75, 0.375, 0.75, 0.375, 0.75, 0.375, 0.75, 0.375, 0.5, 0.375, 0.5, 0.375, 0.5, 0.375, 0.5, 0.375, 0.5, 0.375, 0.5, 0.375, 0.5, 0.375, 0.5, 0.375, 0.75, 0.375, 0.75, 0.0, 0.0, 0.0, 0.0, 0.0, 0.0, 0.0, 0.0, 0.375, 0.75, 0.375, 0.75, 0.375, 0.5, 0.375, 0.5, 0.0, 0.0, 0.0, 0.0, 0.0, 0.0, 0.0, 0.0, 0.375, 0.5, 0.375, 0.5, 0.375, 0.75, 0.375, 0.75, 0.0, 0.0, 0.0, 0.0, 0.375, 0.75, 0.375, 0.75, 0.375, 0.75, 0.375, 0.75, 0.375, 0.5, 0.375, 0.5, 0.0, 0.0, 0.0, 0.0, 0.375, 0.75, 0.375, 0.75, 0.0, 0.0, 0.0, 0.0, 0.375, 0.75, 0.375, 0.75, 0.375, 0.5, 0.375, 0.5, 0.375, 0.5, 0.375, 0.5, 0.375, 0.75, 0.375, 0.75, 0.0, 0.0, 0.0, 0.0, 0.375, 0.5, 0.375, 0.5, 0.375, 0.5, 0.375, 0.5, 0.0, 0.0, 0.0, 0.0, 0.375, 0.75, 0.375, 0.75, 0.375, 0.75, 0.375, 0.75, 0.375, 0.5, 0.375, 0.5, 0.375, 0.5, 0.375, 0.5, 0.375, 0.75, 0.375, 0.75, 0.375, 0.75, 0.375, 0.75, 0.0, 0.0, 0.0, 0.0, 0.0, 0.0, 0.0, 0.0, 0.0, 0.0, 0.0, 0.0, 0.375, 0.75, 0.375, 0.75, 0.375, 0.5, 0.375, 0.5, 0.0, 0.0, 0.0, 0.0, 0.0, 0.0, 0.0, 0.0])
me_cube_001.use_remesh_fix_poles = True
me_cube_001.use_remesh_preserve_attributes = False
me_cube_001.use_mirror_vertex_groups = False
me_cube_001.update()
me_cube_002 = bpy.data.meshes.new('Cube.002')
me_cube_002.from_pydata([(-5.0, -2.9, 4.01), (-3.4, -2.9, 4.0), (-3.4, -2.9, 4.01), (-3.8, -2.9, 0.3), (-5.0, -2.9, 0.0), (-3.8, -2.9, 0.0), (0.0, -2.9, 2.0), (0.0, -2.9, 3.4), (-2.9, -2.9, 2.0), (-2.9, -2.9, 3.4), (0.0, -5.0, 2.0), (-2.9, -5.0, 2.0), (-2.9, -3.4, 4.0), (0.0, -3.4, 4.0), (-2.9, -3.4, 4.01), (-2.9, -5.0, 4.01), (0.0, -5.0, 4.01), (0.0, -3.4, 4.01), (-2.9, -2.9, 1.0), (0.0, -2.9, 1.0), (-2.9, -3.8, 0.3), (0.0, -3.8, 0.3), (-2.9, -3.8, 0.0), (0.0, -5.0, 0.0), (-2.9, -5.0, 0.0), (0.0, -3.8, 0.0), (-5.0, -5.0, 4.01), (-5.0, -5.0, 0.0), (-2.9, 0.0, 2.0), (-2.9, 0.0, 3.4), (-5.0, 8.786e-08, 4.01), (-3.4, 0.0, 4.0), (-3.4, 2.9, 4.0), (-3.4, 0.0, 4.01), (-5.0, 2.9, 4.01), (-3.4, 2.9, 4.01), (-2.9, 0.0, 1.0), (-3.8, 0.0, 0.3), (-10.0, 8.786e-08, 4.01), (-10.0, -2.9, 4.01), (-3.8, 2.9, 0.3), (-3.8, 0.0, 0.0), (-5.0, 2.9, 0.0), (-5.0, 0.0, 0.0), (-3.8, 2.9, 0.0), (0.0, 2.9, 2.0), (0.0, 2.9, 3.4), (-2.9, 2.9, 2.0), (-2.9, 2.9, 3.4), (0.0, 5.0, 2.0), (-2.9, 5.0, 2.0), (-2.9, 3.4, 4.0), (0.0, 3.4, 4.0), (-2.9, 3.4, 4.01), (-2.9, 5.0, 4.01), (0.0, 5.0, 4.01), (0.0, 3.4, 4.01), (-2.9, 2.9, 1.0), (0.0, 2.9, 1.0), (-2.9, 3.8, 0.3), (0.0, 3.8, 0.3), (-2.9, 3.8, 0.0), (0.0, 5.0, 0.0), (-2.9, 5.0, 0.0), (0.0, 3.8, 0.0), (-5.0, 5.0, 4.01), (-5.0, 5.0, 0.0), (-7.6, -2.9, 4.01), (-7.6, 8.786e-08, 4.01), (-7.6, -2.9, 1.303e-07), (-7.6, 5.697e-15, 1.303e-07), (-7.6, -5.0, 4.01), (-7.6, -5.0, 1.303e-07), (-7.6, 2.9, 4.01), (-7.6, 2.9, 1.303e-07), (-7.6, 5.0, 4.01), (-7.6, 5.0, 1.303e-07), (-10.0, -2.9, 0.0), (-10.0, 0.0, 0.0), (-10.0, -5.0, 4.01), (-10.0, -5.0, 0.0), (-10.0, 2.9, 4.01), (-10.0, 2.9, 0.0), (-10.0, 5.0, 4.01), (-10.0, 5.0, 0.0), (-7.6, -2.9, 17.0), (-7.6, 2.186e-07, 17.0), (-7.6, -5.0, 17.0), (-10.0, -5.0, 17.0), (-10.0, 2.186e-07, 17.0), (-10.0, -2.9, 17.0), (-7.6, -2.9, 19.4), (-7.6, 2.186e-07, 19.4), (-7.6, -5.0, 19.4), (-10.0, -5.0, 19.4), (-10.0, 2.186e-07, 19.4), (-10.0, -2.9, 19.4), (-7.0, -2.9, 17.0), (-7.0, 2.186e-07, 17.0), (-7.0, -5.0, 17.0), (-7.0, -2.9, 19.4), (-7.0, 2.186e-07, 19.4), (-7.0, -5.0, 19.4), (-3.45, -2.9, 15.0), (-3.45, 1.311e-07, 15.0), (-3.45, -5.0, 15.0), (-3.45, -2.9, 17.4), (-3.45, 1.311e-07, 17.4), (-3.45, -5.0, 17.4), (-2.05, -2.9, 15.0), (-2.05, 1.311e-07, 15.0), (-2.05, -5.0, 15.0), (-2.05, -2.9, 16.8), (-2.05, 1.049e-07, 16.8), (-2.05, -5.0, 16.8), (-3.45, -2.9, 13.8), (-3.45, 1.311e-07, 13.8), (-3.45, -5.0, 13.8), (-2.05, -2.9, 13.8), (-2.05, 1.311e-07, 13.8), (-2.05, -5.0, 13.8)], [], [(8, 28, 29, 9), (11, 15, 26), (8, 18, 36, 28), (31, 1, 9, 29), (31, 33, 2, 1), (3, 5, 41, 37), (36, 18, 3, 37), (66, 42, 74, 76), (41, 5, 4, 43), (42, 43, 70, 74), (6, 8, 9, 7), (6, 19, 18, 8), (12, 13, 7, 9), (22, 5, 3, 20), (18, 20, 3), (12, 14, 17, 13), (21, 25, 22, 20), (18, 19, 21, 20), (65, 66, 76, 75), (22, 25, 23, 24), (12, 9, 1), (2, 14, 12, 1), (5, 22, 24, 4), (24, 27, 4), (65, 50, 63, 66), (65, 54, 50), (26, 0, 67, 71), (49, 62, 63, 50), (16, 17, 14, 15), (15, 0, 26), (14, 2, 0, 15), (0, 2, 33, 30), (47, 48, 29, 28), (47, 28, 36, 57), (31, 29, 48, 32), (31, 32, 35, 33), (40, 37, 41, 44), (36, 37, 40, 57), (30, 34, 73, 68), (41, 43, 42, 44), (34, 65, 75, 73), (45, 46, 48, 47), (10, 16, 15, 11), (45, 47, 57, 58), (51, 48, 46, 52), (61, 59, 40, 44), (57, 40, 59), (51, 52, 56, 53), (60, 59, 61, 64), (57, 59, 60, 58), (61, 63, 62, 64), (51, 32, 48), (35, 32, 51, 53), (44, 42, 63, 61), (63, 42, 66), (26, 71, 72, 27), (50, 54, 55, 49), (11, 24, 23, 10), (4, 27, 72, 69), (55, 54, 53, 56), (54, 65, 34), (53, 54, 34, 35), (34, 30, 33, 35), (68, 38, 89, 86), (73, 75, 83, 81), (81, 82, 78, 38), (77, 80, 79, 39), (69, 72, 80, 77), (76, 74, 82, 84), (68, 73, 81, 38), (74, 70, 78, 82), (43, 4, 69, 70), (0, 30, 68, 67), (75, 76, 84, 83), (82, 81, 83, 84), (38, 78, 77, 39), (11, 26, 27, 24), (38, 39, 90, 89), (70, 69, 77, 78), (92, 91, 100, 101), (91, 93, 102, 100), (67, 68, 86, 85), (39, 79, 88, 90), (71, 67, 85, 87), (79, 71, 87, 88), (91, 92, 95, 96), (93, 91, 96, 94), (90, 88, 94, 96), (86, 89, 95, 92), (88, 87, 93, 94), (89, 90, 96, 95), (100, 102, 108, 106), (98, 101, 107, 104), (93, 87, 99, 102), (87, 85, 97, 99), (85, 86, 98, 97), (86, 92, 101, 98), (107, 106, 112, 113), (108, 105, 111, 114), (97, 98, 104, 103), (102, 99, 105, 108), (101, 100, 106, 107), (99, 97, 103, 105), (109, 110, 113, 112), (111, 109, 112, 114), (105, 103, 115, 117), (104, 107, 113, 110), (106, 108, 114, 112), (104, 110, 119, 116), (117, 115, 118, 120), (115, 116, 119, 118), (110, 109, 118, 119), (109, 111, 120, 118), (111, 105, 117, 120), (103, 104, 116, 115), (72, 71, 79, 80)])
_uv = me_cube_002.uv_layers.new(name='UVMap')
_uv.uv.foreach_set('vector', [0.375, 0.0, 0.375, 0.25, 0.625, 0.25, 0.625, 0.0, 0.375, 0.5, 0.625, 0.5, 0.0, 0.0, 0.375, 0.0, 0.375, 0.0, 0.375, 0.25, 0.375, 0.25, 0.825, 0.5, 0.825, 0.75, 0.875, 0.75, 0.875, 0.5, 0.825, 0.5, 0.825, 0.5, 0.825, 0.75, 0.825, 0.75, 0.175, 0.75, 0.175, 0.75, 0.175, 0.5, 0.175, 0.5, 0.125, 0.5, 0.125, 0.75, 0.175, 0.75, 0.175, 0.5, 0.0, 0.0, 0.375, 0.75, 0.375, 0.75, 0.0, 0.0, 0.175, 0.5, 0.175, 0.75, 0.375, 0.75, 0.375, 0.5, 0.375, 0.75, 0.375, 0.5, 0.375, 0.5, 0.375, 0.75, 0.375, 0.0, 0.375, 0.25, 0.625, 0.25, 0.625, 0.0, 0.375, 0.0, 0.375, 0.0, 0.375, 0.25, 0.375, 0.25, 0.825, 0.5, 0.825, 0.75, 0.875, 0.75, 0.875, 0.5, 0.0, 0.0, 0.0, 0.0, 0.0, 0.0, 0.0, 0.0, 0.125, 0.75, 0.175, 0.5, 0.175, 0.75, 0.825, 0.5, 0.825, 0.5, 0.825, 0.75, 0.825, 0.75, 0.175, 0.75, 0.175, 0.75, 0.175, 0.5, 0.175, 0.5, 0.125, 0.5, 0.125, 0.75, 0.175, 0.75, 0.175, 0.5, 0.0, 0.0, 0.0, 0.0, 0.0, 0.0, 0.0, 0.0, 0.175, 0.5, 0.175, 0.75, 0.375, 0.75, 0.375, 0.5, 0.825, 0.5, 0.875, 0.75, 0.0, 0.0, 0.825, 0.75, 0.825, 0.5, 0.825, 0.5, 0.0, 0.0, 0.0, 0.0, 0.0, 0.0, 0.375, 0.5, 0.375, 0.75, 0.375, 0.5, 0.0, 0.0, 0.375, 0.75, 0.0, 0.0, 0.375, 0.5, 0.375, 0.5, 0.0, 0.0, 0.0, 0.0, 0.625, 0.5, 0.375, 0.5, 0.0, 0.0, 0.375, 0.75, 0.375, 0.75, 0.0, 0.0, 0.375, 0.75, 0.375, 0.75, 0.375, 0.5, 0.375, 0.5, 0.625, 0.75, 0.825, 0.75, 0.825, 0.5, 0.625, 0.5, 0.625, 0.5, 0.625, 0.75, 0.0, 0.0, 0.825, 0.5, 0.825, 0.75, 0.625, 0.75, 0.625, 0.5, 0.625, 0.75, 0.825, 0.75, 0.825, 0.5, 0.625, 0.5, 0.375, 0.0, 0.625, 0.0, 0.625, 0.25, 0.375, 0.25, 0.375, 0.0, 0.375, 0.25, 0.375, 0.25, 0.375, 0.0, 0.825, 0.5, 0.875, 0.5, 0.875, 0.75, 0.825, 0.75, 0.825, 0.5, 0.825, 0.75, 0.825, 0.75, 0.825, 0.5, 0.175, 0.75, 0.175, 0.5, 0.175, 0.5, 0.175, 0.75, 0.125, 0.5, 0.175, 0.5, 0.175, 0.75, 0.125, 0.75, 0.375, 0.5, 0.375, 0.75, 0.375, 0.75, 0.375, 0.5, 0.175, 0.5, 0.375, 0.5, 0.375, 0.75, 0.175, 0.75, 0.375, 0.75, 0.0, 0.0, 0.0, 0.0, 0.375, 0.75, 0.375, 0.0, 0.625, 0.0, 0.625, 0.25, 0.375, 0.25, 0.375, 0.75, 0.625, 0.75, 0.625, 0.5, 0.375, 0.5, 0.375, 0.0, 0.375, 0.25, 0.375, 0.25, 0.375, 0.0, 0.825, 0.5, 0.875, 0.5, 0.875, 0.75, 0.825, 0.75, 0.0, 0.0, 0.0, 0.0, 0.0, 0.0, 0.0, 0.0, 0.125, 0.75, 0.175, 0.75, 0.175, 0.5, 0.825, 0.5, 0.825, 0.75, 0.825, 0.75, 0.825, 0.5, 0.175, 0.75, 0.175, 0.5, 0.175, 0.5, 0.175, 0.75, 0.125, 0.5, 0.175, 0.5, 0.175, 0.75, 0.125, 0.75, 0.175, 0.5, 0.375, 0.5, 0.375, 0.75, 0.175, 0.75, 0.825, 0.5, 0.0, 0.0, 0.875, 0.75, 0.825, 0.75, 0.0, 0.0, 0.825, 0.5, 0.825, 0.5, 0.0, 0.0, 0.375, 0.75, 0.375, 0.5, 0.0, 0.0, 0.375, 0.5, 0.375, 0.75, 0.0, 0.0, 0.0, 0.0, 0.0, 0.0, 0.0, 0.0, 0.0, 0.0, 0.375, 0.5, 0.625, 0.5, 0.625, 0.75, 0.375, 0.75, 0.375, 0.5, 0.375, 0.5, 0.375, 0.75, 0.375, 0.75, 0.375, 0.75, 0.0, 0.0, 0.0, 0.0, 0.375, 0.75, 0.625, 0.75, 0.625, 0.5, 0.825, 0.5, 0.825, 0.75, 0.625, 0.5, 0.0, 0.0, 0.625, 0.75, 0.825, 0.5, 0.625, 0.5, 0.625, 0.75, 0.825, 0.75, 0.625, 0.75, 0.625, 0.5, 0.825, 0.5, 0.825, 0.75, 0.375, 0.5, 0.375, 0.5, 0.375, 0.5, 0.375, 0.5, 0.375, 0.75, 0.0, 0.0, 0.0, 0.0, 0.375, 0.75, 0.375, 0.75, 0.375, 0.75, 0.375, 0.5, 0.375, 0.5, 0.375, 0.75, 0.0, 0.0, 0.0, 0.0, 0.375, 0.75, 0.375, 0.75, 0.0, 0.0, 0.0, 0.0, 0.375, 0.75, 0.0, 0.0, 0.375, 0.75, 0.375, 0.75, 0.0, 0.0, 0.375, 0.5, 0.375, 0.75, 0.375, 0.75, 0.375, 0.5, 0.375, 0.75, 0.375, 0.5, 0.375, 0.5, 0.375, 0.75, 0.375, 0.5, 0.375, 0.75, 0.375, 0.75, 0.375, 0.5, 0.375, 0.75, 0.375, 0.5, 0.375, 0.5, 0.375, 0.75, 0.0, 0.0, 0.0, 0.0, 0.0, 0.0, 0.0, 0.0, 0.375, 0.75, 0.375, 0.75, 0.0, 0.0, 0.0, 0.0, 0.375, 0.5, 0.375, 0.5, 0.375, 0.75, 0.375, 0.75, 0.375, 0.5, 0.0, 0.0, 0.0, 0.0, 0.375, 0.5, 0.375, 0.5, 0.375, 0.75, 0.375, 0.75, 0.375, 0.5, 0.375, 0.5, 0.375, 0.75, 0.375, 0.75, 0.375, 0.5, 0.375, 0.5, 0.375, 0.75, 0.375, 0.75, 0.375, 0.5, 0.375, 0.75, 0.0, 0.0, 0.0, 0.0, 0.375, 0.75, 0.375, 0.75, 0.375, 0.5, 0.375, 0.5, 0.375, 0.75, 0.375, 0.75, 0.0, 0.0, 0.0, 0.0, 0.375, 0.75, 0.0, 0.0, 0.375, 0.75, 0.375, 0.75, 0.0, 0.0, 0.0, 0.0, 0.0, 0.0, 0.0, 0.0, 0.0, 0.0, 0.375, 0.75, 0.375, 0.5, 0.375, 0.5, 0.375, 0.75, 0.0, 0.0, 0.375, 0.75, 0.375, 0.75, 0.0, 0.0, 0.375, 0.75, 0.0, 0.0, 0.0, 0.0, 0.375, 0.75, 0.375, 0.5, 0.375, 0.5, 0.375, 0.5, 0.375, 0.5, 0.0, 0.0, 0.0, 0.0, 0.0, 0.0, 0.0, 0.0, 0.375, 0.5, 0.375, 0.75, 0.375, 0.75, 0.375, 0.5, 0.375, 0.75, 0.0, 0.0, 0.0, 0.0, 0.375, 0.75, 0.375, 0.5, 0.375, 0.5, 0.375, 0.5, 0.375, 0.5, 0.0, 0.0, 0.0, 0.0, 0.0, 0.0, 0.0, 0.0, 0.0, 0.0, 0.375, 0.75, 0.375, 0.75, 0.0, 0.0, 0.375, 0.75, 0.375, 0.5, 0.375, 0.5, 0.375, 0.75, 0.375, 0.5, 0.375, 0.5, 0.375, 0.5, 0.375, 0.5, 0.375, 0.5, 0.375, 0.75, 0.375, 0.75, 0.375, 0.5, 0.0, 0.0, 0.0, 0.0, 0.0, 0.0, 0.0, 0.0, 0.375, 0.75, 0.375, 0.5, 0.375, 0.5, 0.375, 0.75, 0.0, 0.0, 0.0, 0.0, 0.0, 0.0, 0.0, 0.0, 0.375, 0.5, 0.375, 0.75, 0.375, 0.75, 0.375, 0.5, 0.0, 0.0, 0.375, 0.75, 0.375, 0.75, 0.0, 0.0, 0.375, 0.75, 0.375, 0.5, 0.375, 0.5, 0.375, 0.75, 0.0, 0.0, 0.375, 0.75, 0.375, 0.75, 0.0, 0.0, 0.0, 0.0, 0.375, 0.75, 0.375, 0.75, 0.0, 0.0, 0.375, 0.5, 0.375, 0.5, 0.375, 0.5, 0.375, 0.5, 0.375, 0.75, 0.0, 0.0, 0.0, 0.0, 0.375, 0.75, 0.375, 0.5, 0.375, 0.5, 0.375, 0.5, 0.375, 0.5, 0.0, 0.0, 0.375, 0.75, 0.375, 0.75, 0.0, 0.0, 0.375, 0.75, 0.375, 0.5, 0.375, 0.5, 0.375, 0.75, 0.375, 0.5, 0.375, 0.75, 0.375, 0.75, 0.375, 0.5, 0.375, 0.75, 0.0, 0.0, 0.0, 0.0, 0.375, 0.75, 0.0, 0.0, 0.0, 0.0, 0.0, 0.0, 0.0, 0.0, 0.375, 0.75, 0.375, 0.5, 0.375, 0.5, 0.375, 0.75, 0.0, 0.0, 0.0, 0.0, 0.0, 0.0, 0.0, 0.0])
me_cube_002.use_remesh_fix_poles = True
me_cube_002.use_remesh_preserve_attributes = False
me_cube_002.use_mirror_vertex_groups = False
me_cube_002.update()
me_cube_003 = bpy.data.meshes.new('Cube.003')
me_cube_003.from_pydata([(-5.0, -2.9, 4.01), (-3.4, -2.9, 4.0), (-3.4, -2.9, 4.01), (-3.8, -2.9, 0.3), (-5.0, -2.9, 0.0), (-3.8, -2.9, 0.0), (0.0, -2.9, 2.0), (0.0, -2.9, 3.4), (-2.9, -2.9, 2.0), (-2.9, -2.9, 3.4), (0.0, -5.0, 2.0), (-2.9, -5.0, 2.0), (-2.9, -3.4, 4.0), (0.0, -3.4, 4.0), (-2.9, -3.4, 4.01), (-2.9, -5.0, 4.01), (0.0, -5.0, 4.01), (0.0, -3.4, 4.01), (-2.9, -2.9, 1.0), (0.0, -2.9, 1.0), (-2.9, -3.8, 0.3), (0.0, -3.8, 0.3), (-2.9, -3.8, 0.0), (0.0, -5.0, 0.0), (-2.9, -5.0, 0.0), (0.0, -3.8, 0.0), (-5.0, -5.0, 4.01), (-5.0, -5.0, 0.0), (-2.9, 0.0, 2.0), (-2.9, 0.0, 3.4), (-5.0, 8.786e-08, 4.01), (-3.4, 0.0, 4.0), (-3.4, 2.9, 4.0), (-3.4, 0.0, 4.01), (-5.0, 2.9, 4.01), (-3.4, 2.9, 4.01), (-2.9, 0.0, 1.0), (-3.8, 0.0, 0.3), (-10.0, 8.786e-08, 4.01), (-10.0, -2.9, 4.01), (-3.8, 2.9, 0.3), (-3.8, 0.0, 0.0), (-5.0, 2.9, 0.0), (-5.0, 0.0, 0.0), (-3.8, 2.9, 0.0), (0.0, 2.9, 2.0), (0.0, 2.9, 3.4), (-2.9, 2.9, 2.0), (-2.9, 2.9, 3.4), (0.0, 5.0, 2.0), (-2.9, 5.0, 2.0), (-2.9, 3.4, 4.0), (0.0, 3.4, 4.0), (-2.9, 3.4, 4.01), (-2.9, 5.0, 4.01), (0.0, 5.0, 4.01), (0.0, 3.4, 4.01), (-2.9, 2.9, 1.0), (0.0, 2.9, 1.0), (-2.9, 3.8, 0.3), (0.0, 3.8, 0.3), (-2.9, 3.8, 0.0), (0.0, 5.0, 0.0), (-2.9, 5.0, 0.0), (0.0, 3.8, 0.0), (-5.0, 5.0, 4.01), (-5.0, 5.0, 0.0), (-7.6, -2.9, 4.01), (-7.6, 8.786e-08, 4.01), (-7.6, -2.9, 1.303e-07), (-7.6, 5.697e-15, 1.303e-07), (-7.6, -5.0, 4.01), (-7.6, -5.0, 1.303e-07), (-7.6, 2.9, 4.01), (-7.6, 2.9, 1.303e-07), (-7.6, 5.0, 4.01), (-7.6, 5.0, 1.303e-07), (-10.0, -2.9, 0.0), (-10.0, 0.0, 0.0), (-10.0, -5.0, 4.01), (-10.0, -5.0, 0.0), (-10.0, 2.9, 4.01), (-10.0, 2.9, 0.0), (-10.0, 5.0, 4.01), (-10.0, 5.0, 0.0), (-7.6, -2.9, 14.0), (-7.6, 8.742e-08, 14.0), (-7.6, -5.0, 14.0), (-10.0, -5.0, 14.0), (-10.0, 8.742e-08, 14.0), (-10.0, -2.9, 14.0), (-7.6, -2.9, 16.4), (-7.6, 8.742e-08, 16.4), (-7.6, -5.0, 16.4), (-10.0, -5.0, 16.4), (-10.0, 8.742e-08, 16.4), (-10.0, -2.9, 16.4), (-7.0, -2.9, 14.0), (-7.0, 8.742e-08, 14.0), (-7.0, -5.0, 14.0), (-7.0, -2.9, 16.4), (-7.0, 8.742e-08, 16.4), (-7.0, -5.0, 16.4), (-2.45, -2.9, 12.0), (-2.45, -5.684e-14, 12.0), (-2.45, -5.0, 12.0), (-2.45, -2.9, 14.4), (-2.45, -5.684e-14, 14.4), (-2.45, -5.0, 14.4), (-1.05, -2.9, 12.0), (-1.05, -5.684e-14, 12.0), (-1.05, -5.0, 12.0), (-1.05, -2.9, 13.8), (-1.05, -2.623e-08, 13.8), (-1.05, -5.0, 13.8), (-2.45, -2.9, 10.8), (-2.45, -5.684e-14, 10.8), (-2.45, -5.0, 10.8), (-1.05, -2.9, 10.8), (-1.05, -5.684e-14, 10.8), (-1.05, -5.0, 10.8)], [], [(8, 28, 29, 9), (11, 15, 26), (8, 18, 36, 28), (31, 1, 9, 29), (31, 33, 2, 1), (3, 5, 41, 37), (36, 18, 3, 37), (66, 42, 74, 76), (41, 5, 4, 43), (42, 43, 70, 74), (6, 8, 9, 7), (6, 19, 18, 8), (12, 13, 7, 9), (22, 5, 3, 20), (18, 20, 3), (12, 14, 17, 13), (21, 25, 22, 20), (18, 19, 21, 20), (65, 66, 76, 75), (22, 25, 23, 24), (12, 9, 1), (2, 14, 12, 1), (5, 22, 24, 4), (24, 27, 4), (65, 50, 63, 66), (65, 54, 50), (26, 0, 67, 71), (49, 62, 63, 50), (16, 17, 14, 15), (15, 0, 26), (14, 2, 0, 15), (0, 2, 33, 30), (47, 48, 29, 28), (47, 28, 36, 57), (31, 29, 48, 32), (31, 32, 35, 33), (40, 37, 41, 44), (36, 37, 40, 57), (30, 34, 73, 68), (41, 43, 42, 44), (34, 65, 75, 73), (45, 46, 48, 47), (10, 16, 15, 11), (45, 47, 57, 58), (51, 48, 46, 52), (61, 59, 40, 44), (57, 40, 59), (51, 52, 56, 53), (60, 59, 61, 64), (57, 59, 60, 58), (61, 63, 62, 64), (51, 32, 48), (35, 32, 51, 53), (44, 42, 63, 61), (63, 42, 66), (26, 71, 72, 27), (50, 54, 55, 49), (11, 24, 23, 10), (4, 27, 72, 69), (55, 54, 53, 56), (54, 65, 34), (53, 54, 34, 35), (34, 30, 33, 35), (68, 38, 89, 86), (73, 75, 83, 81), (81, 82, 78, 38), (77, 80, 79, 39), (69, 72, 80, 77), (76, 74, 82, 84), (68, 73, 81, 38), (74, 70, 78, 82), (43, 4, 69, 70), (0, 30, 68, 67), (75, 76, 84, 83), (82, 81, 83, 84), (38, 78, 77, 39), (11, 26, 27, 24), (38, 39, 90, 89), (70, 69, 77, 78), (92, 91, 100, 101), (91, 93, 102, 100), (67, 68, 86, 85), (39, 79, 88, 90), (71, 67, 85, 87), (79, 71, 87, 88), (91, 92, 95, 96), (93, 91, 96, 94), (90, 88, 94, 96), (86, 89, 95, 92), (88, 87, 93, 94), (89, 90, 96, 95), (100, 102, 108, 106), (98, 101, 107, 104), (93, 87, 99, 102), (87, 85, 97, 99), (85, 86, 98, 97), (86, 92, 101, 98), (107, 106, 112, 113), (108, 105, 111, 114), (97, 98, 104, 103), (102, 99, 105, 108), (101, 100, 106, 107), (99, 97, 103, 105), (109, 110, 113, 112), (111, 109, 112, 114), (105, 103, 115, 117), (104, 107, 113, 110), (106, 108, 114, 112), (104, 110, 119, 116), (117, 115, 118, 120), (115, 116, 119, 118), (110, 109, 118, 119), (109, 111, 120, 118), (111, 105, 117, 120), (103, 104, 116, 115), (72, 71, 79, 80)])
_uv = me_cube_003.uv_layers.new(name='UVMap')
_uv.uv.foreach_set('vector', [0.375, 0.0, 0.375, 0.25, 0.625, 0.25, 0.625, 0.0, 0.375, 0.5, 0.625, 0.5, 0.0, 0.0, 0.375, 0.0, 0.375, 0.0, 0.375, 0.25, 0.375, 0.25, 0.825, 0.5, 0.825, 0.75, 0.875, 0.75, 0.875, 0.5, 0.825, 0.5, 0.825, 0.5, 0.825, 0.75, 0.825, 0.75, 0.175, 0.75, 0.175, 0.75, 0.175, 0.5, 0.175, 0.5, 0.125, 0.5, 0.125, 0.75, 0.175, 0.75, 0.175, 0.5, 0.0, 0.0, 0.375, 0.75, 0.375, 0.75, 0.0, 0.0, 0.175, 0.5, 0.175, 0.75, 0.375, 0.75, 0.375, 0.5, 0.375, 0.75, 0.375, 0.5, 0.375, 0.5, 0.375, 0.75, 0.375, 0.0, 0.375, 0.25, 0.625, 0.25, 0.625, 0.0, 0.375, 0.0, 0.375, 0.0, 0.375, 0.25, 0.375, 0.25, 0.825, 0.5, 0.825, 0.75, 0.875, 0.75, 0.875, 0.5, 0.0, 0.0, 0.0, 0.0, 0.0, 0.0, 0.0, 0.0, 0.125, 0.75, 0.175, 0.5, 0.175, 0.75, 0.825, 0.5, 0.825, 0.5, 0.825, 0.75, 0.825, 0.75, 0.175, 0.75, 0.175, 0.75, 0.175, 0.5, 0.175, 0.5, 0.125, 0.5, 0.125, 0.75, 0.175, 0.75, 0.175, 0.5, 0.0, 0.0, 0.0, 0.0, 0.0, 0.0, 0.0, 0.0, 0.175, 0.5, 0.175, 0.75, 0.375, 0.75, 0.375, 0.5, 0.825, 0.5, 0.875, 0.75, 0.0, 0.0, 0.825, 0.75, 0.825, 0.5, 0.825, 0.5, 0.0, 0.0, 0.0, 0.0, 0.0, 0.0, 0.375, 0.5, 0.375, 0.75, 0.375, 0.5, 0.0, 0.0, 0.375, 0.75, 0.0, 0.0, 0.375, 0.5, 0.375, 0.5, 0.0, 0.0, 0.0, 0.0, 0.625, 0.5, 0.375, 0.5, 0.0, 0.0, 0.375, 0.75, 0.375, 0.75, 0.0, 0.0, 0.375, 0.75, 0.375, 0.75, 0.375, 0.5, 0.375, 0.5, 0.625, 0.75, 0.825, 0.75, 0.825, 0.5, 0.625, 0.5, 0.625, 0.5, 0.625, 0.75, 0.0, 0.0, 0.825, 0.5, 0.825, 0.75, 0.625, 0.75, 0.625, 0.5, 0.625, 0.75, 0.825, 0.75, 0.825, 0.5, 0.625, 0.5, 0.375, 0.0, 0.625, 0.0, 0.625, 0.25, 0.375, 0.25, 0.375, 0.0, 0.375, 0.25, 0.375, 0.25, 0.375, 0.0, 0.825, 0.5, 0.875, 0.5, 0.875, 0.75, 0.825, 0.75, 0.825, 0.5, 0.825, 0.75, 0.825, 0.75, 0.825, 0.5, 0.175, 0.75, 0.175, 0.5, 0.175, 0.5, 0.175, 0.75, 0.125, 0.5, 0.175, 0.5, 0.175, 0.75, 0.125, 0.75, 0.375, 0.5, 0.375, 0.75, 0.375, 0.75, 0.375, 0.5, 0.175, 0.5, 0.375, 0.5, 0.375, 0.75, 0.175, 0.75, 0.375, 0.75, 0.0, 0.0, 0.0, 0.0, 0.375, 0.75, 0.375, 0.0, 0.625, 0.0, 0.625, 0.25, 0.375, 0.25, 0.375, 0.75, 0.625, 0.75, 0.625, 0.5, 0.375, 0.5, 0.375, 0.0, 0.375, 0.25, 0.375, 0.25, 0.375, 0.0, 0.825, 0.5, 0.875, 0.5, 0.875, 0.75, 0.825, 0.75, 0.0, 0.0, 0.0, 0.0, 0.0, 0.0, 0.0, 0.0, 0.125, 0.75, 0.175, 0.75, 0.175, 0.5, 0.825, 0.5, 0.825, 0.75, 0.825, 0.75, 0.825, 0.5, 0.175, 0.75, 0.175, 0.5, 0.175, 0.5, 0.175, 0.75, 0.125, 0.5, 0.175, 0.5, 0.175, 0.75, 0.125, 0.75, 0.175, 0.5, 0.375, 0.5, 0.375, 0.75, 0.175, 0.75, 0.825, 0.5, 0.0, 0.0, 0.875, 0.75, 0.825, 0.75, 0.0, 0.0, 0.825, 0.5, 0.825, 0.5, 0.0, 0.0, 0.375, 0.75, 0.375, 0.5, 0.0, 0.0, 0.375, 0.5, 0.375, 0.75, 0.0, 0.0, 0.0, 0.0, 0.0, 0.0, 0.0, 0.0, 0.0, 0.0, 0.375, 0.5, 0.625, 0.5, 0.625, 0.75, 0.375, 0.75, 0.375, 0.5, 0.375, 0.5, 0.375, 0.75, 0.375, 0.75, 0.375, 0.75, 0.0, 0.0, 0.0, 0.0, 0.375, 0.75, 0.625, 0.75, 0.625, 0.5, 0.825, 0.5, 0.825, 0.75, 0.625, 0.5, 0.0, 0.0, 0.625, 0.75, 0.825, 0.5, 0.625, 0.5, 0.625, 0.75, 0.825, 0.75, 0.625, 0.75, 0.625, 0.5, 0.825, 0.5, 0.825, 0.75, 0.375, 0.5, 0.375, 0.5, 0.375, 0.5, 0.375, 0.5, 0.375, 0.75, 0.0, 0.0, 0.0, 0.0, 0.375, 0.75, 0.375, 0.75, 0.375, 0.75, 0.375, 0.5, 0.375, 0.5, 0.375, 0.75, 0.0, 0.0, 0.0, 0.0, 0.375, 0.75, 0.375, 0.75, 0.0, 0.0, 0.0, 0.0, 0.375, 0.75, 0.0, 0.0, 0.375, 0.75, 0.375, 0.75, 0.0, 0.0, 0.375, 0.5, 0.375, 0.75, 0.375, 0.75, 0.375, 0.5, 0.375, 0.75, 0.375, 0.5, 0.375, 0.5, 0.375, 0.75, 0.375, 0.5, 0.375, 0.75, 0.375, 0.75, 0.375, 0.5, 0.375, 0.75, 0.375, 0.5, 0.375, 0.5, 0.375, 0.75, 0.0, 0.0, 0.0, 0.0, 0.0, 0.0, 0.0, 0.0, 0.375, 0.75, 0.375, 0.75, 0.0, 0.0, 0.0, 0.0, 0.375, 0.5, 0.375, 0.5, 0.375, 0.75, 0.375, 0.75, 0.375, 0.5, 0.0, 0.0, 0.0, 0.0, 0.375, 0.5, 0.375, 0.5, 0.375, 0.75, 0.375, 0.75, 0.375, 0.5, 0.375, 0.5, 0.375, 0.75, 0.375, 0.75, 0.375, 0.5, 0.375, 0.5, 0.375, 0.75, 0.375, 0.75, 0.375, 0.5, 0.375, 0.75, 0.0, 0.0, 0.0, 0.0, 0.375, 0.75, 0.375, 0.75, 0.375, 0.5, 0.375, 0.5, 0.375, 0.75, 0.375, 0.75, 0.0, 0.0, 0.0, 0.0, 0.375, 0.75, 0.0, 0.0, 0.375, 0.75, 0.375, 0.75, 0.0, 0.0, 0.0, 0.0, 0.0, 0.0, 0.0, 0.0, 0.0, 0.0, 0.375, 0.75, 0.375, 0.5, 0.375, 0.5, 0.375, 0.75, 0.0, 0.0, 0.375, 0.75, 0.375, 0.75, 0.0, 0.0, 0.375, 0.75, 0.0, 0.0, 0.0, 0.0, 0.375, 0.75, 0.375, 0.5, 0.375, 0.5, 0.375, 0.5, 0.375, 0.5, 0.0, 0.0, 0.0, 0.0, 0.0, 0.0, 0.0, 0.0, 0.375, 0.5, 0.375, 0.75, 0.375, 0.75, 0.375, 0.5, 0.375, 0.75, 0.0, 0.0, 0.0, 0.0, 0.375, 0.75, 0.375, 0.5, 0.375, 0.5, 0.375, 0.5, 0.375, 0.5, 0.0, 0.0, 0.0, 0.0, 0.0, 0.0, 0.0, 0.0, 0.0, 0.0, 0.375, 0.75, 0.375, 0.75, 0.0, 0.0, 0.375, 0.75, 0.375, 0.5, 0.375, 0.5, 0.375, 0.75, 0.375, 0.5, 0.375, 0.5, 0.375, 0.5, 0.375, 0.5, 0.375, 0.5, 0.375, 0.75, 0.375, 0.75, 0.375, 0.5, 0.0, 0.0, 0.0, 0.0, 0.0, 0.0, 0.0, 0.0, 0.375, 0.75, 0.375, 0.5, 0.375, 0.5, 0.375, 0.75, 0.0, 0.0, 0.0, 0.0, 0.0, 0.0, 0.0, 0.0, 0.375, 0.5, 0.375, 0.75, 0.375, 0.75, 0.375, 0.5, 0.0, 0.0, 0.375, 0.75, 0.375, 0.75, 0.0, 0.0, 0.375, 0.75, 0.375, 0.5, 0.375, 0.5, 0.375, 0.75, 0.0, 0.0, 0.375, 0.75, 0.375, 0.75, 0.0, 0.0, 0.0, 0.0, 0.375, 0.75, 0.375, 0.75, 0.0, 0.0, 0.375, 0.5, 0.375, 0.5, 0.375, 0.5, 0.375, 0.5, 0.375, 0.75, 0.0, 0.0, 0.0, 0.0, 0.375, 0.75, 0.375, 0.5, 0.375, 0.5, 0.375, 0.5, 0.375, 0.5, 0.0, 0.0, 0.375, 0.75, 0.375, 0.75, 0.0, 0.0, 0.375, 0.75, 0.375, 0.5, 0.375, 0.5, 0.375, 0.75, 0.375, 0.5, 0.375, 0.75, 0.375, 0.75, 0.375, 0.5, 0.375, 0.75, 0.0, 0.0, 0.0, 0.0, 0.375, 0.75, 0.0, 0.0, 0.0, 0.0, 0.0, 0.0, 0.0, 0.0, 0.375, 0.75, 0.375, 0.5, 0.375, 0.5, 0.375, 0.75, 0.0, 0.0, 0.0, 0.0, 0.0, 0.0, 0.0, 0.0])
me_cube_003.use_remesh_fix_poles = True
me_cube_003.use_remesh_preserve_attributes = False
me_cube_003.use_mirror_vertex_groups = False
me_cube_003.update()

# ---- curves / text
txt_label_cube_1x1_015 = bpy.data.curves.new('label_cube_1x1.015', 'FONT')
txt_label_cube_1x1_015.dimensions = '2D'
txt_label_cube_1x1_015.body = 'cable_guide_type_c-\n    holder_wide'
txt_label_cube_1x1_015.use_path_clamp = True
txt_label_cube_1x1_015.size = 1.04
txt_label_cube_1x1_015.space_character = 0.9
txt_label_cube_1x1_001 = bpy.data.curves.new('label_cube_1x1.001', 'FONT')
txt_label_cube_1x1_001.dimensions = '2D'
txt_label_cube_1x1_001.body = 'cable_guide_type_c-\n    holder_small'
txt_label_cube_1x1_001.use_path_clamp = True
txt_label_cube_1x1_001.size = 1.04
txt_label_cube_1x1_001.space_character = 0.9
txt_label_cube_1x1_002 = bpy.data.curves.new('label_cube_1x1.002', 'FONT')
txt_label_cube_1x1_002.dimensions = '2D'
txt_label_cube_1x1_002.body = 'cable_guide_type_c-\n    holder_medium'
txt_label_cube_1x1_002.use_path_clamp = True
txt_label_cube_1x1_002.size = 1.04
txt_label_cube_1x1_002.space_character = 0.9
txt_label_cube_1x1_003 = bpy.data.curves.new('label_cube_1x1.003', 'FONT')
txt_label_cube_1x1_003.dimensions = '2D'
txt_label_cube_1x1_003.body = 'cable_guide_type_c-\n    holder_stacked'
txt_label_cube_1x1_003.use_path_clamp = True
txt_label_cube_1x1_003.size = 1.04
txt_label_cube_1x1_003.space_character = 0.9

# ---- objects
ob_holder_small = bpy.data.objects.new('holder_small', me_cube_022)
ob_holder_stacked = bpy.data.objects.new('holder_stacked', me_cube_001)
ob_holder_wide = bpy.data.objects.new('holder_wide', me_cube_002)
ob_holder_medium = bpy.data.objects.new('holder_medium', me_cube_003)
ob_text_015 = bpy.data.objects.new('Text.015', txt_label_cube_1x1_015)
ob_text_001 = bpy.data.objects.new('Text.001', txt_label_cube_1x1_001)
ob_text_002 = bpy.data.objects.new('Text.002', txt_label_cube_1x1_002)
ob_text_003 = bpy.data.objects.new('Text.003', txt_label_cube_1x1_003)

# ---- transforms, parenting, visibility, modifiers, constraints
ob_holder_small.location = (30.0, 10.5, 4.5)
ob_holder_small.rotation_euler = (1.571, -0.0, 3.142)
ob_holder_small.color = (0.0, 0.7014, 1.0, 1.0)
ob_holder_small.lineart.crease_threshold = 0.0
_vg = ob_holder_small.vertex_groups.new(name='Group')
_vg.add([54, 55, 65, 75, 77, 78, 79, 80, 81, 82, 83, 84, 94, 95, 96, 112, 113, 114], 1.0, 'REPLACE')
_m = ob_holder_small.modifiers.new('Mirror', 'MIRROR')
_m = ob_holder_small.modifiers.new('Bevel', 'BEVEL')
_m.width = 1.0
_m.width_pct = 1.0
_m.segments = 16
_m.limit_method = 'VGROUP'
_m.vertex_group = 'Group'
ob_holder_stacked.location = (30.0, -31.0, 4.5)
ob_holder_stacked.rotation_euler = (1.571, -0.0, 3.142)
ob_holder_stacked.color = (0.0, 0.7014, 1.0, 1.0)
ob_holder_stacked.lineart.crease_threshold = 0.0
_vg = ob_holder_stacked.vertex_groups.new(name='Group')
_vg.add([54, 55, 65, 75, 77, 78, 79, 80, 81, 82, 83, 84, 94, 95, 96, 112, 113, 114, 118, 119, 120, 161, 166, 176, 178, 179, 180, 181, 182, 183, 184, 185, 195, 196, 197, 213, 214, 215, 219, 220, 221], 1.0, 'REPLACE')
_m = ob_holder_stacked.modifiers.new('Bevel', 'BEVEL')
_m.width = 1.0
_m.width_pct = 1.0
_m.segments = 16
_m.limit_method = 'VGROUP'
_m.vertex_group = 'Group'
ob_holder_wide.location = (-24.0, 10.1, 4.5)
ob_holder_wide.rotation_euler = (1.571, -0.0, 3.142)
ob_holder_wide.color = (0.0, 0.7014, 1.0, 1.0)
ob_holder_wide.lineart.crease_threshold = 0.0
_vg = ob_holder_wide.vertex_groups.new(name='Group')
_vg.add([54, 55, 65, 75, 77, 78, 79, 80, 81, 82, 83, 84, 94, 95, 96, 112, 113, 114], 1.0, 'REPLACE')
_m = ob_holder_wide.modifiers.new('Mirror', 'MIRROR')
_m = ob_holder_wide.modifiers.new('Bevel', 'BEVEL')
_m.width = 1.0
_m.width_pct = 1.0
_m.segments = 16
_m.limit_method = 'VGROUP'
_m.vertex_group = 'Group'
ob_holder_medium.location = (-24.0, -31.5, 4.5)
ob_holder_medium.rotation_euler = (1.571, -0.0, 3.142)
ob_holder_medium.color = (0.0, 0.7014, 1.0, 1.0)
ob_holder_medium.lineart.crease_threshold = 0.0
_vg = ob_holder_medium.vertex_groups.new(name='Group')
_vg.add([54, 55, 65, 75, 77, 78, 79, 80, 81, 82, 83, 84, 94, 95, 96, 112, 113, 114], 1.0, 'REPLACE')
_m = ob_holder_medium.modifiers.new('Mirror', 'MIRROR')
_m = ob_holder_medium.modifiers.new('Bevel', 'BEVEL')
_m.width = 1.0
_m.width_pct = 1.0
_m.segments = 16
_m.limit_method = 'VGROUP'
_m.vertex_group = 'Group'
ob_text_015.parent = ob_holder_wide
ob_text_015.matrix_parent_inverse = Matrix(((-1.0, -3.258e-07, 0.0, -30.0), (-1.424e-14, 4.371e-08, 1.0, -4.5), (-3.258e-07, 1.0, -4.371e-08, 9.9), (-0.0, -0.0, 0.0, 1.0)))
ob_text_015.location = (-54.0, -17.44, 6.719)
ob_text_015.scale = (6.75, 6.75, 6.75)
ob_text_015.color = (1.0, 0.9213, 0.0, 1.0)
ob_text_015.lineart.crease_threshold = 0.0
ob_text_001.parent = ob_holder_small
ob_text_001.matrix_parent_inverse = Matrix(((-1.0, -3.258e-07, 0.0, -2.118e-06), (-1.424e-14, 4.371e-08, 1.0, -4.5), (-3.258e-07, 1.0, -4.371e-08, 6.5), (-0.0, -0.0, 0.0, 1.0)))
ob_text_001.location = (-24.0, -14.44, 6.719)
ob_text_001.scale = (6.75, 6.75, 6.75)
ob_text_001.color = (1.0, 0.9213, 0.0, 1.0)
ob_text_001.lineart.crease_threshold = 0.0
ob_text_002.parent = ob_holder_medium
ob_text_002.matrix_parent_inverse = Matrix(((-1.0, -3.258e-07, -0.0, 30.0), (-1.424e-14, 4.371e-08, 1.0, -4.5), (-3.258e-07, 1.0, -4.371e-08, 6.5), (-0.0, -0.0, 0.0, 1.0)))
ob_text_002.location = (7.0, -12.44, 6.719)
ob_text_002.scale = (6.75, 6.75, 6.75)
ob_text_002.color = (1.0, 0.9213, 0.0, 1.0)
ob_text_002.lineart.crease_threshold = 0.0
ob_text_003.parent = ob_holder_stacked
ob_text_003.matrix_parent_inverse = Matrix(((-1.0, -3.258e-07, -0.0, 60.0), (-1.424e-14, 4.371e-08, 1.0, -4.5), (-3.258e-07, 1.0, -4.371e-08, 10.0), (-0.0, -0.0, 0.0, 1.0)))
ob_text_003.location = (36.0, -16.44, 6.719)
ob_text_003.scale = (6.75, 6.75, 6.75)
ob_text_003.color = (1.0, 0.9213, 0.0, 1.0)
ob_text_003.lineart.crease_threshold = 0.0

# ---- collection membership
col_collection.objects.link(ob_holder_small)
col_collection.objects.link(ob_holder_stacked)
col_collection.objects.link(ob_holder_wide)
col_collection.objects.link(ob_holder_medium)
col_collection.objects.link(ob_text_015)
col_collection.objects.link(ob_text_001)
col_collection.objects.link(ob_text_002)
col_collection.objects.link(ob_text_003)

# ---- scene / render settings (as saved in the file)
scene.frame_start = 1; scene.frame_end = 250; scene.frame_set(1)
scene.render.engine = 'BLENDER_EEVEE_NEXT'
scene.cycles.use_denoising = False
scene.cycles.samples = 128
scene.cycles.sampling_pattern = 'TABULATED_SOBOL'
scene.cycles.use_adaptive_sampling = False
scene.cycles.use_light_tree = False
scene.view_settings.view_transform = 'Filmic'
scene.unit_settings.scale_length = 0.001
bpy.context.view_layer.update()

# ---- added for rendering (the .blend has no active camera and no usable light): camera, sun
cam_auto = bpy.data.cameras.new('AutoCamera')
cam_auto.lens = 50.0
cam_auto.sensor_width = 36.0
cam_auto.clip_end = 2096.51
ob_auto_camera = bpy.data.objects.new('AutoCamera', cam_auto)
scene.collection.objects.link(ob_auto_camera)
ob_auto_camera.location = (124.118, -151.268, 100.068)
ob_auto_camera.rotation_euler = (1.09748, -7.21219e-08, 0.694738)
scene.camera = ob_auto_camera
light_auto_sun = bpy.data.lights.new('AutoSun', 'SUN')
light_auto_sun.energy = 3.0
light_auto_sun.angle = 0.0523599
ob_auto_sun = bpy.data.objects.new('AutoSun', light_auto_sun)
scene.collection.objects.link(ob_auto_sun)
ob_auto_sun.rotation_euler = (0.872665, 0.174533, 0.523599)
bpy.context.view_layer.update()

